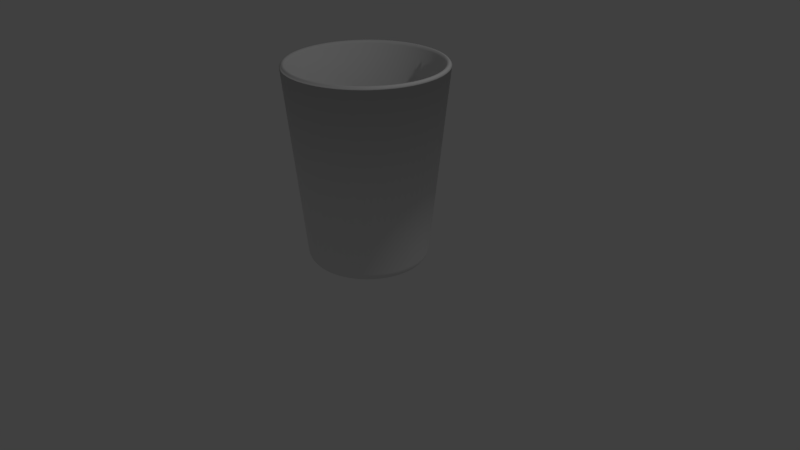 # Source: shotglass1.blend  (saved by Blender 2.79.0; exported with 4.5.12 LTS)
import bpy
from mathutils import Matrix  # noqa: F401  (used for matrix-valued properties, if any)

bpy.ops.wm.read_factory_settings(use_empty=True)
scene = bpy.context.scene
scene.name = 'Scene'

# ---- collections
col_collection_1 = bpy.data.collections.new('Collection 1'); scene.collection.children.link(col_collection_1)

# ---- world
world_world = bpy.data.worlds.new('World'); scene.world = world_world
world_world.color = (0.05088, 0.05088, 0.05088)
world_world.use_sun_shadow = False
world_world.sun_shadow_jitter_overblur = 0.0
world_world.cycles.sampling_method = 'MANUAL'

# ---- cameras
cam_camera = bpy.data.cameras.new('Camera')
cam_camera.clip_end = 100.0
cam_camera.lens = 35.0
cam_camera.sensor_width = 32.0
cam_camera.sensor_height = 18.0
cam_camera.ortho_scale = 7.314
cam_camera.dof.focus_distance = 0.0
cam_camera.dof.aperture_fstop = 128.0

# ---- lights
light_lamp = bpy.data.lights.new('Lamp', 'POINT')
light_lamp.transmission_factor = 0.0
light_lamp.cutoff_distance = 30.0
light_lamp.energy = 100.0
light_lamp.shadow_buffer_clip_start = 1.001
light_lamp.shadow_soft_size = 0.1
light_lamp.shadow_maximum_resolution = 0.006
light_lamp.use_absolute_resolution = True

# ---- meshes
me_cylinder = bpy.data.meshes.new('Cylinder')
me_cylinder.from_pydata([(0.1951, 0.9808, 2.5), (0.2903, 0.9569, 2.5), (0.3827, 0.9239, 2.5), (0.4714, 0.8819, 2.5), (0.5556, 0.8315, 2.5), (0.6344, 0.773, 2.5), (0.7071, 0.7071, 2.5), (0.773, 0.6344, 2.5), (0.8315, 0.5556, 2.5), (0.8819, 0.4714, 2.5), (0.9239, 0.3827, 2.5), (0.9952, 0.09802, 2.5), (0.9808, -0.1951, 2.5), (-0.9808, 0.1951, 2.5), (-0.9569, 0.2903, 2.5), (-0.9239, 0.3827, 2.5), (-0.8819, 0.4714, 2.5), (-0.8315, 0.5556, 2.5), (-0.773, 0.6344, 2.5), (-0.7071, 0.7071, 2.5), (-0.6344, 0.773, 2.5), (-0.5556, 0.8315, 2.5), (-0.4714, 0.8819, 2.5), (-0.3827, 0.9239, 2.5), (-0.2903, 0.9569, 2.5), (-0.1951, 0.9808, 2.5), (-0.09802, 0.9952, 2.5), (0.09802, 0.9952, 2.5), (0.9569, 0.2903, 2.5), (0.9808, 0.1951, 2.5), (1.0, -6.968e-07, 2.5), (0.9952, -0.09802, 2.5), (0.9569, -0.2903, 2.5), (0.9239, -0.3827, 2.5), (0.8819, -0.4714, 2.5), (0.8315, -0.5556, 2.5), (0.773, -0.6344, 2.5), (0.7071, -0.7071, 2.5), (0.6344, -0.773, 2.5), (0.5556, -0.8315, 2.5), (0.4714, -0.8819, 2.5), (0.3827, -0.9239, 2.5), (0.2903, -0.9569, 2.5), (0.1951, -0.9808, 2.5), (0.09802, -0.9952, 2.5), (1.907e-08, -1.0, 2.5), (-0.09802, -0.9952, 2.5), (-0.1951, -0.9808, 2.5), (-0.2903, -0.9569, 2.5), (-0.3827, -0.9239, 2.5), (-0.4714, -0.8819, 2.5), (-0.5556, -0.8315, 2.5), (-0.6344, -0.773, 2.5), (-0.7071, -0.7071, 2.5), (-0.773, -0.6344, 2.5), (-0.8315, -0.5556, 2.5), (-0.8819, -0.4714, 2.5), (-0.9239, -0.3827, 2.5), (-0.9569, -0.2903, 2.5), (-0.9808, -0.1951, 2.5), (-0.9952, -0.09802, 2.5), (-1.0, -6.893e-07, 2.5), (-0.9952, 0.09802, 2.5), (4.17e-09, 1.0, 2.5), (0.1805, 0.9072, 2.5), (0.2685, 0.8852, 2.5), (0.354, 0.8546, 2.5), (0.436, 0.8158, 2.5), (0.5139, 0.7691, 2.5), (0.5868, 0.715, 2.5), (0.6541, 0.6541, 2.5), (0.715, 0.5868, 2.5), (0.7691, 0.5139, 2.5), (0.8158, 0.436, 2.5), (0.8546, 0.354, 2.5), (0.9205, 0.09067, 2.5), (0.9072, -0.1805, 2.5), (-0.9072, 0.1805, 2.5), (-0.8852, 0.2685, 2.5), (-0.8546, 0.354, 2.5), (-0.8158, 0.436, 2.5), (-0.7691, 0.5139, 2.5), (-0.715, 0.5868, 2.5), (-0.6541, 0.6541, 2.5), (-0.5868, 0.715, 2.5), (-0.5139, 0.7691, 2.5), (-0.436, 0.8158, 2.5), (-0.354, 0.8546, 2.5), (-0.2685, 0.8852, 2.5), (-0.1805, 0.9072, 2.5), (-0.09067, 0.9205, 2.5), (0.09067, 0.9205, 2.5), (0.8852, 0.2685, 2.5), (0.9072, 0.1805, 2.5), (0.925, -7.118e-07, 2.5), (0.9205, -0.09067, 2.5), (0.8852, -0.2685, 2.5), (0.8546, -0.354, 2.5), (0.8158, -0.436, 2.5), (0.7691, -0.5139, 2.5), (0.715, -0.5868, 2.5), (0.6541, -0.6541, 2.5), (0.5868, -0.715, 2.5), (0.5139, -0.7691, 2.5), (0.436, -0.8158, 2.5), (0.354, -0.8546, 2.5), (0.2685, -0.8852, 2.5), (0.1805, -0.9072, 2.5), (0.09067, -0.9205, 2.5), (2.101e-08, -0.925, 2.5), (-0.09067, -0.9205, 2.5), (-0.1805, -0.9072, 2.5), (-0.2685, -0.8852, 2.5), (-0.354, -0.8546, 2.5), (-0.436, -0.8158, 2.5), (-0.5139, -0.7691, 2.5), (-0.5868, -0.715, 2.5), (-0.6541, -0.6541, 2.5), (-0.715, -0.5868, 2.5), (-0.7691, -0.5139, 2.5), (-0.8158, -0.436, 2.5), (-0.8546, -0.354, 2.5), (-0.8852, -0.2685, 2.5), (-0.9072, -0.1805, 2.5), (-0.9205, -0.09067, 2.5), (-0.925, -7.049e-07, 2.5), (-0.9205, 0.09067, 2.5), (-0.09251, 0.9392, 2.525), (-0.09434, 0.9579, 2.533), (-0.09618, 0.9765, 2.525), (-0.1914, 0.9624, 2.525), (-0.1878, 0.944, 2.533), (-0.1841, 0.9256, 2.525), (0.3612, 0.8719, 2.525), (0.3683, 0.8892, 2.533), (0.3755, 0.9066, 2.525), (0.2848, 0.939, 2.525), (0.2794, 0.9211, 2.533), (0.274, 0.9031, 2.525), (-0.8719, -0.3612, 2.525), (-0.8892, -0.3683, 2.532), (-0.9066, -0.3755, 2.525), (-0.8654, -0.4626, 2.525), (-0.8488, -0.4537, 2.532), (-0.8323, -0.4449, 2.525), (0.5987, -0.7295, 2.525), (0.6106, -0.744, 2.532), (0.6225, -0.7585, 2.525), (0.6938, -0.6938, 2.525), (0.6806, -0.6806, 2.532), (0.6673, -0.6673, 2.525), (0.5243, -0.7847, 2.525), (0.5347, -0.8003, 2.532), (0.5452, -0.8159, 2.525), (-0.7295, 0.5987, 2.525), (-0.744, 0.6106, 2.533), (-0.7585, 0.6225, 2.525), (-0.8159, 0.5452, 2.525), (-0.8003, 0.5347, 2.533), (-0.7847, 0.5243, 2.525), (-0.9392, 0.0925, 2.525), (-0.9579, 0.09434, 2.532), (-0.9765, 0.09618, 2.525), (-0.9813, -6.932e-07, 2.525), (-0.9625, -6.971e-07, 2.532), (-0.9438, -7.01e-07, 2.525), (0.4449, 0.8323, 2.525), (0.4537, 0.8488, 2.533), (0.4626, 0.8654, 2.525), (0.4449, -0.8323, 2.525), (0.4537, -0.8489, 2.532), (0.4626, -0.8654, 2.525), (-0.6673, 0.6673, 2.525), (-0.6806, 0.6806, 2.533), (-0.6938, 0.6938, 2.525), (0.8323, -0.4449, 2.525), (0.8488, -0.4537, 2.532), (0.8654, -0.4626, 2.525), (0.9066, -0.3755, 2.525), (0.8892, -0.3683, 2.532), (0.8719, -0.3612, 2.525), (0.5243, 0.7847, 2.525), (0.5347, 0.8003, 2.533), (0.5452, 0.8159, 2.525), (0.9256, 0.1841, 2.525), (0.944, 0.1878, 2.532), (0.9624, 0.1914, 2.525), (0.939, 0.2848, 2.525), (0.9211, 0.2794, 2.532), (0.9031, 0.274, 2.525), (0.3612, -0.8719, 2.525), (0.3683, -0.8892, 2.532), (0.3755, -0.9066, 2.525), (2.052e-08, -0.9438, 2.525), (2.004e-08, -0.9625, 2.532), (1.956e-08, -0.9813, 2.525), (0.09618, -0.9765, 2.525), (0.09434, -0.9579, 2.532), (0.0925, -0.9392, 2.525), (-0.5987, 0.7295, 2.525), (-0.6106, 0.744, 2.533), (-0.6225, 0.7585, 2.525), (0.7847, -0.5243, 2.525), (0.8003, -0.5347, 2.532), (0.8159, -0.5452, 2.525), (-0.0925, -0.9392, 2.525), (-0.09434, -0.9579, 2.532), (-0.09618, -0.9765, 2.525), (0.7585, -0.6225, 2.525), (0.744, -0.6106, 2.532), (0.7295, -0.5987, 2.525), (0.5987, 0.7295, 2.525), (0.6106, 0.744, 2.533), (0.6225, 0.7585, 2.525), (0.9392, -0.0925, 2.525), (0.9579, -0.09434, 2.532), (0.9765, -0.09618, 2.525), (0.9813, -7.005e-07, 2.525), (0.9625, -7.043e-07, 2.532), (0.9438, -7.081e-07, 2.525), (0.274, -0.9031, 2.525), (0.2794, -0.9211, 2.532), (0.2848, -0.939, 2.525), (-0.5243, 0.7847, 2.525), (-0.5347, 0.8003, 2.533), (-0.5452, 0.8159, 2.525), (-0.1841, -0.9256, 2.525), (-0.1878, -0.944, 2.532), (-0.1914, -0.9624, 2.525), (0.9256, -0.1841, 2.525), (0.944, -0.1878, 2.533), (0.9624, -0.1914, 2.525), (0.6673, 0.6673, 2.525), (0.6806, 0.6806, 2.533), (0.6938, 0.6938, 2.525), (0.1841, -0.9256, 2.525), (0.1878, -0.944, 2.532), (0.1914, -0.9624, 2.525), (-0.4449, 0.8323, 2.525), (-0.4537, 0.8488, 2.533), (-0.4626, 0.8654, 2.525), (-0.5987, -0.7295, 2.525), (-0.6106, -0.744, 2.532), (-0.6225, -0.7585, 2.525), (-0.5452, -0.8159, 2.525), (-0.5347, -0.8003, 2.532), (-0.5243, -0.7847, 2.525), (-0.274, -0.9031, 2.525), (-0.2794, -0.9211, 2.532), (-0.2848, -0.939, 2.525), (-0.9256, 0.1841, 2.525), (-0.944, 0.1878, 2.533), (-0.9624, 0.1914, 2.525), (0.7295, 0.5987, 2.525), (0.744, 0.6106, 2.533), (0.7585, 0.6225, 2.525), (-0.6673, -0.6673, 2.525), (-0.6806, -0.6806, 2.532), (-0.6938, -0.6938, 2.525), (0.0925, 0.9392, 2.525), (0.09434, 0.9579, 2.532), (0.09618, 0.9765, 2.525), (4.933e-09, 0.9812, 2.525), (5.697e-09, 0.9625, 2.532), (6.46e-09, 0.9437, 2.525), (-0.9031, 0.274, 2.525), (-0.9211, 0.2794, 2.533), (-0.939, 0.2848, 2.525), (-0.3612, 0.8719, 2.525), (-0.3683, 0.8892, 2.533), (-0.3755, 0.9066, 2.525), (0.939, -0.2848, 2.525), (0.9211, -0.2794, 2.532), (0.9031, -0.274, 2.525), (-0.3612, -0.8719, 2.525), (-0.3683, -0.8892, 2.532), (-0.3755, -0.9066, 2.525), (0.9765, 0.09618, 2.525), (0.9579, 0.09434, 2.533), (0.9392, 0.0925, 2.525), (0.7847, 0.5243, 2.525), (0.8003, 0.5347, 2.533), (0.8159, 0.5452, 2.525), (-0.7295, -0.5987, 2.525), (-0.744, -0.6106, 2.532), (-0.7585, -0.6225, 2.525), (-0.9031, -0.274, 2.525), (-0.9211, -0.2794, 2.532), (-0.939, -0.2848, 2.525), (-0.8719, 0.3612, 2.525), (-0.8892, 0.3683, 2.533), (-0.9066, 0.3755, 2.525), (-0.9256, -0.1841, 2.525), (-0.944, -0.1878, 2.532), (-0.9624, -0.1914, 2.525), (-0.274, 0.9031, 2.525), (-0.2794, 0.9211, 2.533), (-0.2848, 0.939, 2.525), (-0.4449, -0.8323, 2.525), (-0.4537, -0.8489, 2.532), (-0.4626, -0.8654, 2.525), (-0.7847, -0.5243, 2.525), (-0.8003, -0.5347, 2.532), (-0.8159, -0.5452, 2.525), (0.8323, 0.4449, 2.525), (0.8488, 0.4537, 2.533), (0.8654, 0.4626, 2.525), (7.223e-09, 0.925, 2.5), (-0.9392, -0.0925, 2.525), (-0.9579, -0.09434, 2.532), (-0.9765, -0.09618, 2.525), (-0.8323, 0.4449, 2.525), (-0.8488, 0.4537, 2.533), (-0.8654, 0.4626, 2.525), (0.9066, 0.3755, 2.525), (0.8892, 0.3683, 2.533), (0.8719, 0.3612, 2.525), (0.1841, 0.9256, 2.525), (0.1878, 0.944, 2.533), (0.1914, 0.9624, 2.525), (0.1579, 0.7938, 1.25), (0.2349, 0.7745, 1.25), (0.3097, 0.7478, 1.25), (0.3815, 0.7138, 1.25), (0.4497, 0.673, 1.25), (0.5135, 0.6257, 1.25), (0.5723, 0.5723, 1.25), (0.6257, 0.5135, 1.25), (0.673, 0.4497, 1.25), (0.7138, 0.3815, 1.25), (0.7478, 0.3097, 1.25), (0.8055, 0.07933, 1.25), (0.7938, -0.1579, 1.25), (-0.7938, 0.1579, 1.25), (-0.7745, 0.2349, 1.25), (-0.7478, 0.3097, 1.25), (-0.7138, 0.3815, 1.25), (-0.673, 0.4497, 1.25), (-0.6257, 0.5135, 1.25), (-0.5723, 0.5723, 1.25), (-0.5135, 0.6257, 1.25), (-0.4497, 0.673, 1.25), (-0.3815, 0.7138, 1.25), (-0.3097, 0.7478, 1.25), (-0.235, 0.7745, 1.25), (-0.1579, 0.7938, 1.25), (-0.07934, 0.8055, 1.25), (9.71e-09, 0.7938, 1.055), (9.71e-09, 0.4497, 0.4185), (9.71e-09, 0.2349, 0.2931), (9.71e-09, -7.956e-07, 0.25), (0.07933, 0.8055, 1.25), (0.07895, 0.8016, 1.152), (0.07781, 0.79, 1.055), (0.07592, 0.7708, 0.9597), (0.07329, 0.7442, 0.8673), (0.06997, 0.7104, 0.7786), (0.06596, 0.6697, 0.6944), (0.06133, 0.6226, 0.6156), (0.0561, 0.5696, 0.5429), (0.05033, 0.511, 0.477), (0.04407, 0.4475, 0.4185), (0.0374, 0.3797, 0.3681), (0.03036, 0.3082, 0.3261), (0.02303, 0.2338, 0.2931), (0.01548, 0.1571, 0.2692), (0.007776, 0.07895, 0.2548), (0.1571, 0.79, 1.152), (0.1549, 0.7786, 1.055), (0.1511, 0.7596, 0.9597), (0.1459, 0.7334, 0.8673), (0.1393, 0.7001, 0.7786), (0.1313, 0.66, 0.6944), (0.1221, 0.6136, 0.6156), (0.1117, 0.5613, 0.5429), (0.1002, 0.5036, 0.477), (0.08773, 0.441, 0.4185), (0.07443, 0.3742, 0.3681), (0.06043, 0.3038, 0.3261), (0.04584, 0.2304, 0.2931), (0.03081, 0.1549, 0.2692), (0.01548, 0.07781, 0.2548), (0.2338, 0.7708, 1.152), (0.2304, 0.7596, 1.055), (0.2248, 0.7412, 0.9597), (0.2171, 0.7156, 0.8673), (0.2072, 0.6831, 0.7786), (0.1954, 0.644, 0.6944), (0.1816, 0.5987, 0.6156), (0.1661, 0.5477, 0.5429), (0.1491, 0.4914, 0.477), (0.1305, 0.4303, 0.4185), (0.1108, 0.3651, 0.3681), (0.08991, 0.2964, 0.3261), (0.0682, 0.2248, 0.2931), (0.04584, 0.1511, 0.2692), (0.02303, 0.07592, 0.2548), (0.3082, 0.7442, 1.152), (0.3038, 0.7334, 1.055), (0.2964, 0.7156, 0.9597), (0.2862, 0.6908, 0.8673), (0.2732, 0.6595, 0.7786), (0.2575, 0.6217, 0.6944), (0.2394, 0.578, 0.6156), (0.219, 0.5287, 0.5429), (0.1965, 0.4744, 0.477), (0.1721, 0.4154, 0.4185), (0.146, 0.3525, 0.3681), (0.1185, 0.2862, 0.3261), (0.08991, 0.2171, 0.2931), (0.06043, 0.1459, 0.2692), (0.03036, 0.07329, 0.2548), (0.3797, 0.7104, 1.152), (0.3742, 0.7001, 1.055), (0.3651, 0.6831, 0.9597), (0.3525, 0.6595, 0.8673), (0.3365, 0.6295, 0.7786), (0.3172, 0.5935, 0.6944), (0.2949, 0.5518, 0.6156), (0.2698, 0.5047, 0.5429), (0.242, 0.4528, 0.477), (0.212, 0.3966, 0.4185), (0.1799, 0.3365, 0.3681), (0.146, 0.2732, 0.3261), (0.1108, 0.2072, 0.2931), (0.07443, 0.1393, 0.2692), (0.0374, 0.06996, 0.2548), (0.4475, 0.6697, 1.152), (0.441, 0.66, 1.055), (0.4303, 0.644, 0.9597), (0.4154, 0.6217, 0.8673), (0.3966, 0.5935, 0.7786), (0.3739, 0.5596, 0.6944), (0.3476, 0.5202, 0.6156), (0.318, 0.4759, 0.5429), (0.2853, 0.4269, 0.477), (0.2498, 0.3739, 0.4185), (0.212, 0.3172, 0.3681), (0.1721, 0.2575, 0.3261), (0.1305, 0.1954, 0.2931), (0.08773, 0.1313, 0.2692), (0.04407, 0.06596, 0.2548), (0.511, 0.6226, 1.152), (0.5036, 0.6136, 1.055), (0.4914, 0.5987, 0.9597), (0.4744, 0.578, 0.8673), (0.4528, 0.5518, 0.7786), (0.4269, 0.5202, 0.6944), (0.3969, 0.4836, 0.6156), (0.3631, 0.4424, 0.5429), (0.3257, 0.3969, 0.477), (0.2853, 0.3476, 0.4185), (0.242, 0.2949, 0.3681), (0.1965, 0.2394, 0.3261), (0.1491, 0.1816, 0.2931), (0.1002, 0.1221, 0.2692), (0.05033, 0.06132, 0.2548), (0.5696, 0.5696, 1.152), (0.5613, 0.5613, 1.055), (0.5477, 0.5477, 0.9597), (0.5288, 0.5287, 0.8673), (0.5047, 0.5047, 0.7786), (0.4759, 0.4759, 0.6944), (0.4424, 0.4424, 0.6156), (0.4047, 0.4047, 0.5429), (0.3631, 0.3631, 0.477), (0.318, 0.318, 0.4185), (0.2698, 0.2698, 0.3681), (0.219, 0.219, 0.3261), (0.1661, 0.1661, 0.2931), (0.1117, 0.1117, 0.2692), (0.0561, 0.0561, 0.2548), (0.6226, 0.511, 1.152), (0.6136, 0.5036, 1.055), (0.5987, 0.4914, 0.9597), (0.578, 0.4744, 0.8673), (0.5518, 0.4528, 0.7786), (0.5202, 0.4269, 0.6944), (0.4836, 0.3969, 0.6156), (0.4424, 0.3631, 0.5429), (0.3969, 0.3257, 0.477), (0.3476, 0.2853, 0.4185), (0.2949, 0.242, 0.3681), (0.2394, 0.1965, 0.3261), (0.1816, 0.149, 0.2931), (0.1221, 0.1002, 0.2692), (0.06132, 0.05033, 0.2548), (0.6697, 0.4475, 1.152), (0.66, 0.441, 1.055), (0.644, 0.4303, 0.9597), (0.6217, 0.4154, 0.8673), (0.5935, 0.3966, 0.7786), (0.5596, 0.3739, 0.6944), (0.5202, 0.3476, 0.6156), (0.4759, 0.318, 0.5429), (0.4269, 0.2853, 0.477), (0.3739, 0.2498, 0.4185), (0.3172, 0.212, 0.3681), (0.2575, 0.1721, 0.3261), (0.1954, 0.1305, 0.2931), (0.1313, 0.08772, 0.2692), (0.06596, 0.04407, 0.2548), (0.7104, 0.3797, 1.152), (0.7001, 0.3742, 1.055), (0.6831, 0.3651, 0.9597), (0.6595, 0.3525, 0.8673), (0.6295, 0.3365, 0.7786), (0.5935, 0.3172, 0.6944), (0.5518, 0.2949, 0.6156), (0.5047, 0.2698, 0.5429), (0.4528, 0.242, 0.477), (0.3966, 0.212, 0.4185), (0.3365, 0.1799, 0.3681), (0.2732, 0.146, 0.3261), (0.2072, 0.1108, 0.2931), (0.1393, 0.07443, 0.2692), (0.06997, 0.0374, 0.2548), (0.7442, 0.3082, 1.152), (0.7334, 0.3038, 1.055), (0.7156, 0.2964, 0.9597), (0.6908, 0.2862, 0.8673), (0.6595, 0.2732, 0.7786), (0.6217, 0.2575, 0.6944), (0.578, 0.2394, 0.6156), (0.5288, 0.219, 0.5429), (0.4744, 0.1965, 0.477), (0.4154, 0.1721, 0.4185), (0.3525, 0.146, 0.3681), (0.2862, 0.1185, 0.3261), (0.2171, 0.08991, 0.2931), (0.1459, 0.06043, 0.2692), (0.07329, 0.03036, 0.2548), (0.7745, 0.2349, 1.25), (0.7708, 0.2338, 1.152), (0.7596, 0.2304, 1.055), (0.7412, 0.2248, 0.9597), (0.7156, 0.2171, 0.8673), (0.6831, 0.2072, 0.7786), (0.644, 0.1954, 0.6944), (0.5987, 0.1816, 0.6156), (0.5477, 0.1661, 0.5429), (0.4914, 0.149, 0.477), (0.4303, 0.1305, 0.4185), (0.3651, 0.1108, 0.3681), (0.2964, 0.08991, 0.3261), (0.2248, 0.0682, 0.2931), (0.1511, 0.04584, 0.2692), (0.07592, 0.02303, 0.2548), (0.7938, 0.1579, 1.25), (0.79, 0.1571, 1.152), (0.7786, 0.1549, 1.055), (0.7596, 0.1511, 0.9597), (0.7334, 0.1459, 0.8673), (0.7001, 0.1393, 0.7786), (0.66, 0.1313, 0.6944), (0.6136, 0.1221, 0.6156), (0.5613, 0.1117, 0.5429), (0.5036, 0.1002, 0.477), (0.441, 0.08772, 0.4185), (0.3742, 0.07443, 0.3681), (0.3038, 0.06043, 0.3261), (0.2304, 0.04584, 0.2931), (0.1549, 0.0308, 0.2692), (0.07781, 0.01548, 0.2548), (0.8016, 0.07895, 1.152), (0.79, 0.07781, 1.055), (0.7708, 0.07592, 0.9597), (0.7442, 0.07329, 0.8673), (0.7104, 0.06996, 0.7786), (0.6697, 0.06596, 0.6944), (0.6226, 0.06132, 0.6156), (0.5696, 0.0561, 0.5429), (0.511, 0.05033, 0.477), (0.4475, 0.04407, 0.4185), (0.3797, 0.0374, 0.3681), (0.3082, 0.03036, 0.3261), (0.2338, 0.02303, 0.2931), (0.1571, 0.01548, 0.2692), (0.07895, 0.007775, 0.2548), (0.8094, -7.098e-07, 1.25), (0.8055, -7.46e-07, 1.152), (0.7938, -6.978e-07, 1.055), (0.7745, -7.641e-07, 0.9597), (0.7478, -6.314e-07, 0.8673), (0.7138, -7.219e-07, 0.7786), (0.673, -7.762e-07, 0.6944), (0.6257, -7.762e-07, 0.6156), (0.5723, -7.701e-07, 0.5429), (0.5135, -7.701e-07, 0.477), (0.4497, -8.063e-07, 0.4185), (0.3815, -8.274e-07, 0.3681), (0.3097, -7.731e-07, 0.3261), (0.2349, -8.154e-07, 0.2931), (0.1579, -7.912e-07, 0.2692), (0.07933, -8.025e-07, 0.2548), (0.8055, -0.07933, 1.25), (0.8016, -0.07895, 1.152), (0.79, -0.07781, 1.055), (0.7708, -0.07592, 0.9597), (0.7442, -0.07329, 0.8673), (0.7104, -0.06997, 0.7786), (0.6697, -0.06596, 0.6944), (0.6226, -0.06133, 0.6156), (0.5696, -0.0561, 0.5429), (0.511, -0.05033, 0.477), (0.4475, -0.04408, 0.4185), (0.3797, -0.0374, 0.3681), (0.3082, -0.03036, 0.3261), (0.2338, -0.02303, 0.2931), (0.1571, -0.01548, 0.2692), (0.07895, -0.007777, 0.2548), (0.79, -0.1571, 1.152), (0.7786, -0.1549, 1.055), (0.7596, -0.1511, 0.9597), (0.7334, -0.1459, 0.8673), (0.7001, -0.1393, 0.7786), (0.66, -0.1313, 0.6944), (0.6136, -0.1221, 0.6156), (0.5613, -0.1117, 0.5429), (0.5036, -0.1002, 0.477), (0.441, -0.08773, 0.4185), (0.3742, -0.07444, 0.3681), (0.3038, -0.06043, 0.3261), (0.2304, -0.04584, 0.2931), (0.1549, -0.03081, 0.2692), (0.07781, -0.01548, 0.2548), (0.7745, -0.235, 1.25), (0.7708, -0.2338, 1.152), (0.7596, -0.2304, 1.055), (0.7412, -0.2248, 0.9597), (0.7156, -0.2171, 0.8673), (0.6831, -0.2072, 0.7786), (0.644, -0.1954, 0.6944), (0.5987, -0.1816, 0.6156), (0.5477, -0.1661, 0.5429), (0.4914, -0.1491, 0.477), (0.4303, -0.1305, 0.4185), (0.3651, -0.1108, 0.3681), (0.2964, -0.08991, 0.3261), (0.2248, -0.0682, 0.2931), (0.1511, -0.04584, 0.2692), (0.07592, -0.02303, 0.2548), (0.7478, -0.3097, 1.25), (0.7442, -0.3082, 1.152), (0.7334, -0.3038, 1.055), (0.7156, -0.2964, 0.9597), (0.6908, -0.2862, 0.8673), (0.6595, -0.2732, 0.7786), (0.6217, -0.2575, 0.6944), (0.578, -0.2394, 0.6156), (0.5287, -0.219, 0.5429), (0.4744, -0.1965, 0.477), (0.4154, -0.1721, 0.4185), (0.3525, -0.146, 0.3681), (0.2862, -0.1185, 0.3261), (0.2171, -0.08991, 0.2931), (0.1459, -0.06043, 0.2692), (0.07329, -0.03036, 0.2548), (0.7138, -0.3815, 1.25), (0.7104, -0.3797, 1.152), (0.7001, -0.3742, 1.055), (0.6831, -0.3651, 0.9597), (0.6595, -0.3525, 0.8673), (0.6295, -0.3365, 0.7786), (0.5935, -0.3172, 0.6944), (0.5518, -0.2949, 0.6156), (0.5047, -0.2698, 0.5429), (0.4528, -0.242, 0.477), (0.3966, -0.212, 0.4185), (0.3365, -0.1799, 0.3681), (0.2732, -0.146, 0.3261), (0.2072, -0.1108, 0.2931), (0.1393, -0.07443, 0.2692), (0.06997, -0.0374, 0.2548), (0.673, -0.4497, 1.25), (0.6697, -0.4475, 1.152), (0.66, -0.441, 1.055), (0.644, -0.4303, 0.9597), (0.6217, -0.4154, 0.8673), (0.5935, -0.3966, 0.7786), (0.5596, -0.3739, 0.6944), (0.5202, -0.3476, 0.6156), (0.4759, -0.318, 0.5429), (0.4269, -0.2853, 0.477), (0.3739, -0.2498, 0.4185), (0.3172, -0.212, 0.3681), (0.2575, -0.1721, 0.3261), (0.1954, -0.1305, 0.2931), (0.1313, -0.08773, 0.2692), (0.06596, -0.04408, 0.2548), (0.6257, -0.5135, 1.25), (0.6226, -0.511, 1.152), (0.6136, -0.5036, 1.055), (0.5987, -0.4914, 0.9597), (0.578, -0.4744, 0.8673), (0.5518, -0.4528, 0.7786), (0.5202, -0.4269, 0.6944), (0.4836, -0.3969, 0.6156), (0.4424, -0.3631, 0.5429), (0.3969, -0.3257, 0.477), (0.3476, -0.2853, 0.4185), (0.2949, -0.242, 0.3681), (0.2394, -0.1965, 0.3261), (0.1816, -0.1491, 0.2931), (0.1221, -0.1002, 0.2692), (0.06132, -0.05033, 0.2548), (0.5723, -0.5723, 1.25), (0.5696, -0.5696, 1.152), (0.5613, -0.5613, 1.055), (0.5477, -0.5477, 0.9597), (0.5287, -0.5288, 0.8673), (0.5047, -0.5047, 0.7786), (0.4759, -0.4759, 0.6944), (0.4424, -0.4424, 0.6156), (0.4047, -0.4047, 0.5429), (0.3631, -0.3631, 0.477), (0.318, -0.318, 0.4185), (0.2698, -0.2698, 0.3681), (0.219, -0.219, 0.3261), (0.1661, -0.1661, 0.2931), (0.1117, -0.1117, 0.2692), (0.0561, -0.0561, 0.2548), (0.5135, -0.6257, 1.25), (0.511, -0.6226, 1.152), (0.5036, -0.6136, 1.055), (0.4914, -0.5987, 0.9597), (0.4744, -0.578, 0.8673), (0.4528, -0.5518, 0.7786), (0.4269, -0.5202, 0.6944), (0.3969, -0.4836, 0.6156), (0.3631, -0.4424, 0.5429), (0.3257, -0.3969, 0.477), (0.2853, -0.3476, 0.4185), (0.242, -0.2949, 0.3681), (0.1965, -0.2394, 0.3261), (0.1491, -0.1816, 0.2931), (0.1002, -0.1221, 0.2692), (0.05033, -0.06133, 0.2548), (0.4497, -0.673, 1.25), (0.4475, -0.6697, 1.152), (0.441, -0.66, 1.055), (0.4303, -0.644, 0.9597), (0.4154, -0.6217, 0.8673), (0.3966, -0.5935, 0.7786), (0.3739, -0.5596, 0.6944), (0.3476, -0.5202, 0.6156), (0.318, -0.4759, 0.5429), (0.2853, -0.4269, 0.477), (0.2498, -0.3739, 0.4185), (0.212, -0.3172, 0.3681), (0.1721, -0.2575, 0.3261), (0.1305, -0.1954, 0.2931), (0.08773, -0.1313, 0.2692), (0.04407, -0.06596, 0.2548), (0.3815, -0.7138, 1.25), (0.3797, -0.7104, 1.152), (0.3742, -0.7001, 1.055), (0.3651, -0.6831, 0.9597), (0.3525, -0.6595, 0.8673), (0.3365, -0.6295, 0.7786), (0.3172, -0.5935, 0.6944), (0.2949, -0.5518, 0.6156), (0.2698, -0.5047, 0.5429), (0.242, -0.4528, 0.477), (0.212, -0.3966, 0.4185), (0.1799, -0.3365, 0.3681), (0.146, -0.2732, 0.3261), (0.1108, -0.2072, 0.2931), (0.07443, -0.1393, 0.2692), (0.0374, -0.06997, 0.2548), (0.3097, -0.7478, 1.25), (0.3082, -0.7442, 1.152), (0.3038, -0.7334, 1.055), (0.2964, -0.7156, 0.9597), (0.2862, -0.6908, 0.8673), (0.2732, -0.6595, 0.7786), (0.2575, -0.6217, 0.6944), (0.2394, -0.578, 0.6156), (0.219, -0.5288, 0.5429), (0.1965, -0.4744, 0.477), (0.1721, -0.4154, 0.4185), (0.146, -0.3525, 0.3681), (0.1185, -0.2862, 0.3261), (0.08991, -0.2171, 0.2931), (0.06043, -0.1459, 0.2692), (0.03036, -0.07329, 0.2548), (0.2349, -0.7745, 1.25), (0.2338, -0.7708, 1.152), (0.2304, -0.7596, 1.055), (0.2248, -0.7412, 0.9597), (0.2171, -0.7156, 0.8673), (0.2072, -0.6831, 0.7786), (0.1954, -0.644, 0.6944), (0.1816, -0.5987, 0.6156), (0.1661, -0.5477, 0.5429), (0.1491, -0.4914, 0.477), (0.1305, -0.4303, 0.4185), (0.1108, -0.3651, 0.3681), (0.08991, -0.2964, 0.3261), (0.0682, -0.2248, 0.2931), (0.04584, -0.1511, 0.2692), (0.02303, -0.07592, 0.2548), (0.1579, -0.7938, 1.25), (0.1571, -0.79, 1.152), (0.1549, -0.7786, 1.055), (0.1511, -0.7596, 0.9597), (0.1459, -0.7334, 0.8673), (0.1393, -0.7001, 0.7786), (0.1313, -0.66, 0.6944), (0.1221, -0.6136, 0.6156), (0.1117, -0.5613, 0.5429), (0.1002, -0.5036, 0.477), (0.08773, -0.441, 0.4185), (0.07443, -0.3742, 0.3681), (0.06043, -0.3038, 0.3261), (0.04584, -0.2304, 0.2931), (0.03081, -0.1549, 0.2692), (0.01548, -0.07781, 0.2548), (0.07933, -0.8055, 1.25), (0.07895, -0.8016, 1.152), (0.07781, -0.79, 1.055), (0.07592, -0.7708, 0.9597), (0.07329, -0.7442, 0.8673), (0.06997, -0.7104, 0.7786), (0.06596, -0.6697, 0.6944), (0.06132, -0.6226, 0.6156), (0.0561, -0.5696, 0.5429), (0.05033, -0.511, 0.477), (0.04407, -0.4475, 0.4185), (0.0374, -0.3797, 0.3681), (0.03036, -0.3082, 0.3261), (0.02303, -0.2338, 0.2931), (0.01548, -0.1571, 0.2692), (0.007776, -0.07895, 0.2548), (2.515e-08, -0.8094, 1.25), (6.736e-08, -0.8055, 1.152), (2.061e-07, -0.7938, 1.055), (-4.722e-08, -0.7745, 0.9597), (1.578e-07, -0.7478, 0.8673), (6.736e-08, -0.7138, 0.7786), (-2.31e-08, -0.673, 0.6944), (-1.707e-08, -0.6257, 0.6156), (5.53e-08, -0.5723, 0.5429), (7.942e-08, -0.5135, 0.477), (4.022e-08, -0.4497, 0.4185), (1.912e-08, -0.3815, 0.3681), (5.53e-08, -0.3097, 0.3261), (2.213e-08, -0.235, 0.2931), (1.761e-08, -0.1579, 0.2692), (2.712e-10, -0.07933, 0.2548), (-0.07933, -0.8055, 1.25), (-0.07895, -0.8016, 1.152), (-0.07781, -0.79, 1.055), (-0.07592, -0.7708, 0.9597), (-0.07329, -0.7442, 0.8673), (-0.06997, -0.7104, 0.7786), (-0.06596, -0.6697, 0.6944), (-0.06132, -0.6226, 0.6156), (-0.0561, -0.5696, 0.5429), (-0.05033, -0.511, 0.477), (-0.04407, -0.4475, 0.4185), (-0.0374, -0.3797, 0.3681), (-0.03036, -0.3082, 0.3261), (-0.02303, -0.2338, 0.2931), (-0.01548, -0.1571, 0.2692), (-0.007776, -0.07895, 0.2548), (-0.1579, -0.7938, 1.25), (-0.1571, -0.79, 1.152), (-0.1549, -0.7786, 1.055), (-0.1511, -0.7596, 0.9597), (-0.1459, -0.7334, 0.8673), (-0.1393, -0.7001, 0.7786), (-0.1313, -0.66, 0.6944), (-0.1221, -0.6136, 0.6156), (-0.1117, -0.5613, 0.5429), (-0.1002, -0.5036, 0.477), (-0.08773, -0.441, 0.4185), (-0.07443, -0.3742, 0.3681), (-0.06043, -0.3038, 0.3261), (-0.04584, -0.2304, 0.2931), (-0.0308, -0.1549, 0.2692), (-0.01548, -0.07781, 0.2548), (-0.2349, -0.7745, 1.25), (-0.2338, -0.7708, 1.152), (-0.2304, -0.7596, 1.055), (-0.2248, -0.7412, 0.9597), (-0.2171, -0.7156, 0.8673), (-0.2072, -0.6831, 0.7786), (-0.1954, -0.644, 0.6944), (-0.1816, -0.5987, 0.6156), (-0.1661, -0.5477, 0.5429), (-0.1491, -0.4914, 0.477), (-0.1305, -0.4303, 0.4185), (-0.1108, -0.3651, 0.3681), (-0.08991, -0.2964, 0.3261), (-0.0682, -0.2248, 0.2931), (-0.04584, -0.1511, 0.2692), (-0.02303, -0.07592, 0.2548), (-0.3097, -0.7478, 1.25), (-0.3082, -0.7442, 1.152), (-0.3038, -0.7334, 1.055), (-0.2964, -0.7156, 0.9597), (-0.2862, -0.6908, 0.8673), (-0.2732, -0.6595, 0.7786), (-0.2575, -0.6217, 0.6944), (-0.2394, -0.578, 0.6156), (-0.219, -0.5288, 0.5429), (-0.1965, -0.4744, 0.477), (-0.1721, -0.4154, 0.4185), (-0.146, -0.3525, 0.3681), (-0.1185, -0.2862, 0.3261), (-0.08991, -0.2171, 0.2931), (-0.06043, -0.1459, 0.2692), (-0.03036, -0.07329, 0.2548), (-0.3815, -0.7138, 1.25), (-0.3797, -0.7104, 1.152), (-0.3742, -0.7001, 1.055), (-0.3651, -0.6831, 0.9597), (-0.3525, -0.6595, 0.8673), (-0.3365, -0.6295, 0.7786), (-0.3172, -0.5935, 0.6944), (-0.2949, -0.5518, 0.6156), (-0.2698, -0.5047, 0.5429), (-0.242, -0.4528, 0.477), (-0.212, -0.3966, 0.4185), (-0.1799, -0.3365, 0.3681), (-0.146, -0.2732, 0.3261), (-0.1108, -0.2072, 0.2931), (-0.07443, -0.1393, 0.2692), (-0.0374, -0.06997, 0.2548), (-0.4497, -0.673, 1.25), (-0.4475, -0.6697, 1.152), (-0.441, -0.66, 1.055), (-0.4303, -0.644, 0.9597), (-0.4154, -0.6217, 0.8673), (-0.3966, -0.5935, 0.7786), (-0.3739, -0.5596, 0.6944), (-0.3476, -0.5202, 0.6156), (-0.318, -0.4759, 0.5429), (-0.2853, -0.4269, 0.477), (-0.2498, -0.3739, 0.4185), (-0.212, -0.3172, 0.3681), (-0.1721, -0.2575, 0.3261), (-0.1305, -0.1954, 0.2931), (-0.08773, -0.1313, 0.2692), (-0.04407, -0.06596, 0.2548), (-0.5135, -0.6257, 1.25), (-0.511, -0.6226, 1.152), (-0.5036, -0.6136, 1.055), (-0.4914, -0.5987, 0.9597), (-0.4744, -0.578, 0.8673), (-0.4528, -0.5518, 0.7786), (-0.4269, -0.5202, 0.6944), (-0.3969, -0.4836, 0.6156), (-0.3631, -0.4424, 0.5429), (-0.3257, -0.3969, 0.477), (-0.2853, -0.3476, 0.4185), (-0.242, -0.2949, 0.3681), (-0.1965, -0.2394, 0.3261), (-0.1491, -0.1816, 0.2931), (-0.1002, -0.1221, 0.2692), (-0.05033, -0.06133, 0.2548), (-0.5723, -0.5723, 1.25), (-0.5696, -0.5696, 1.152), (-0.5613, -0.5613, 1.055), (-0.5477, -0.5477, 0.9597), (-0.5287, -0.5288, 0.8673), (-0.5047, -0.5047, 0.7786), (-0.4759, -0.4759, 0.6944), (-0.4424, -0.4424, 0.6156), (-0.4047, -0.4047, 0.5429), (-0.3631, -0.3631, 0.477), (-0.318, -0.318, 0.4185), (-0.2698, -0.2698, 0.3681), (-0.219, -0.219, 0.3261), (-0.1661, -0.1661, 0.2931), (-0.1117, -0.1117, 0.2692), (-0.0561, -0.0561, 0.2548), (-0.6257, -0.5135, 1.25), (-0.6226, -0.511, 1.152), (-0.6136, -0.5036, 1.055), (-0.5987, -0.4914, 0.9597), (-0.578, -0.4744, 0.8673), (-0.5518, -0.4528, 0.7786), (-0.5202, -0.4269, 0.6944), (-0.4836, -0.3969, 0.6156), (-0.4424, -0.3631, 0.5429), (-0.3969, -0.3257, 0.477), (-0.3476, -0.2853, 0.4185), (-0.2949, -0.242, 0.3681), (-0.2394, -0.1965, 0.3261), (-0.1816, -0.1491, 0.2931), (-0.1221, -0.1002, 0.2692), (-0.06132, -0.05033, 0.2548), (-0.673, -0.4497, 1.25), (-0.6697, -0.4475, 1.152), (-0.66, -0.441, 1.055), (-0.644, -0.4303, 0.9597), (-0.6217, -0.4154, 0.8673), (-0.5935, -0.3966, 0.7786), (-0.5596, -0.3739, 0.6944), (-0.5202, -0.3476, 0.6156), (-0.4759, -0.318, 0.5429), (-0.4269, -0.2853, 0.477), (-0.3739, -0.2498, 0.4185), (-0.3172, -0.212, 0.3681), (-0.2575, -0.1721, 0.3261), (-0.1954, -0.1305, 0.2931), (-0.1313, -0.08773, 0.2692), (-0.06596, -0.04408, 0.2548), (-0.7138, -0.3815, 1.25), (-0.7104, -0.3797, 1.152), (-0.7001, -0.3742, 1.055), (-0.6831, -0.3651, 0.9597), (-0.6595, -0.3525, 0.8673), (-0.6295, -0.3365, 0.7786), (-0.5935, -0.3172, 0.6944), (-0.5518, -0.2949, 0.6156), (-0.5047, -0.2698, 0.5429), (-0.4528, -0.242, 0.477), (-0.3966, -0.212, 0.4185), (-0.3365, -0.1799, 0.3681), (-0.2732, -0.146, 0.3261), (-0.2072, -0.1108, 0.2931), (-0.1393, -0.07443, 0.2692), (-0.06997, -0.0374, 0.2548), (-0.7478, -0.3097, 1.25), (-0.7442, -0.3082, 1.152), (-0.7334, -0.3038, 1.055), (-0.7156, -0.2964, 0.9597), (-0.6908, -0.2862, 0.8673), (-0.6595, -0.2732, 0.7786), (-0.6217, -0.2575, 0.6944), (-0.578, -0.2394, 0.6156), (-0.5287, -0.219, 0.5429), (-0.4744, -0.1965, 0.477), (-0.4154, -0.1721, 0.4185), (-0.3525, -0.146, 0.3681), (-0.2862, -0.1185, 0.3261), (-0.2171, -0.08991, 0.2931), (-0.1459, -0.06043, 0.2692), (-0.07329, -0.03036, 0.2548), (-0.7745, -0.2349, 1.25), (-0.7708, -0.2338, 1.152), (-0.7596, -0.2304, 1.055), (-0.7412, -0.2248, 0.9597), (-0.7156, -0.2171, 0.8673), (-0.6831, -0.2072, 0.7786), (-0.644, -0.1954, 0.6944), (-0.5987, -0.1816, 0.6156), (-0.5477, -0.1661, 0.5429), (-0.4914, -0.1491, 0.477), (-0.4303, -0.1305, 0.4185), (-0.3651, -0.1108, 0.3681), (-0.2964, -0.08991, 0.3261), (-0.2248, -0.0682, 0.2931), (-0.1511, -0.04584, 0.2692), (-0.07592, -0.02303, 0.2548), (-0.7938, -0.1579, 1.25), (-0.79, -0.1571, 1.152), (-0.7786, -0.1549, 1.055), (-0.7596, -0.1511, 0.9597), (-0.7334, -0.1459, 0.8673), (-0.7001, -0.1393, 0.7786), (-0.66, -0.1313, 0.6944), (-0.6136, -0.1221, 0.6156), (-0.5613, -0.1117, 0.5429), (-0.5036, -0.1002, 0.477), (-0.441, -0.08773, 0.4185), (-0.3742, -0.07443, 0.3681), (-0.3038, -0.06043, 0.3261), (-0.2304, -0.04584, 0.2931), (-0.1549, -0.03081, 0.2692), (-0.07781, -0.01548, 0.2548), (-0.8055, -0.07933, 1.25), (-0.8016, -0.07895, 1.152), (-0.79, -0.07781, 1.055), (-0.7708, -0.07592, 0.9597), (-0.7442, -0.07329, 0.8673), (-0.7104, -0.06997, 0.7786), (-0.6697, -0.06596, 0.6944), (-0.6226, -0.06133, 0.6156), (-0.5696, -0.0561, 0.5429), (-0.511, -0.05033, 0.477), (-0.4475, -0.04408, 0.4185), (-0.3797, -0.0374, 0.3681), (-0.3082, -0.03036, 0.3261), (-0.2338, -0.02303, 0.2931), (-0.1571, -0.01548, 0.2692), (-0.07895, -0.007777, 0.2548), (-0.8094, -7.038e-07, 1.25), (-0.8055, -6.676e-07, 1.152), (-0.7938, -9.028e-07, 1.055), (-0.7745, -6.917e-07, 0.9597), (-0.7478, -8.365e-07, 0.8673), (-0.7138, -7.762e-07, 0.7786), (-0.673, -7.038e-07, 0.6944), (-0.6257, -6.978e-07, 0.6156), (-0.5723, -8.304e-07, 0.5429), (-0.5135, -7.973e-07, 0.477), (-0.4497, -8.123e-07, 0.4185), (-0.3815, -8.033e-07, 0.3681), (-0.3097, -8.395e-07, 0.3261), (-0.2349, -7.731e-07, 0.2931), (-0.1579, -7.927e-07, 0.2692), (-0.07933, -8.048e-07, 0.2548), (-0.8055, 0.07933, 1.25), (-0.8016, 0.07895, 1.152), (-0.79, 0.07781, 1.055), (-0.7708, 0.07592, 0.9597), (-0.7442, 0.07329, 0.8673), (-0.7104, 0.06996, 0.7786), (-0.6697, 0.06596, 0.6944), (-0.6226, 0.06132, 0.6156), (-0.5696, 0.0561, 0.5429), (-0.511, 0.05033, 0.477), (-0.4475, 0.04407, 0.4185), (-0.3797, 0.0374, 0.3681), (-0.3082, 0.03036, 0.3261), (-0.2338, 0.02303, 0.2931), (-0.1571, 0.01548, 0.2692), (-0.07895, 0.007775, 0.2548), (-0.79, 0.1571, 1.152), (-0.7786, 0.1549, 1.055), (-0.7596, 0.1511, 0.9597), (-0.7334, 0.1459, 0.8673), (-0.7001, 0.1393, 0.7786), (-0.66, 0.1313, 0.6944), (-0.6136, 0.1221, 0.6156), (-0.5613, 0.1117, 0.5429), (-0.5036, 0.1002, 0.477), (-0.441, 0.08772, 0.4185), (-0.3742, 0.07443, 0.3681), (-0.3038, 0.06043, 0.3261), (-0.2304, 0.04584, 0.2931), (-0.1549, 0.0308, 0.2692), (-0.07781, 0.01548, 0.2548), (-0.7708, 0.2338, 1.152), (-0.7596, 0.2304, 1.055), (-0.7412, 0.2248, 0.9597), (-0.7156, 0.2171, 0.8673), (-0.6831, 0.2072, 0.7786), (-0.644, 0.1954, 0.6944), (-0.5987, 0.1816, 0.6156), (-0.5477, 0.1661, 0.5429), (-0.4914, 0.149, 0.477), (-0.4303, 0.1305, 0.4185), (-0.3651, 0.1108, 0.3681), (-0.2964, 0.08991, 0.3261), (-0.2248, 0.0682, 0.2931), (-0.1511, 0.04584, 0.2692), (-0.07592, 0.02303, 0.2548), (-0.7442, 0.3082, 1.152), (-0.7334, 0.3038, 1.055), (-0.7156, 0.2964, 0.9597), (-0.6908, 0.2862, 0.8673), (-0.6595, 0.2732, 0.7786), (-0.6217, 0.2575, 0.6944), (-0.578, 0.2394, 0.6156), (-0.5287, 0.219, 0.5429), (-0.4744, 0.1965, 0.477), (-0.4154, 0.1721, 0.4185), (-0.3525, 0.146, 0.3681), (-0.2862, 0.1185, 0.3261), (-0.2171, 0.08991, 0.2931), (-0.1459, 0.06043, 0.2692), (-0.07329, 0.03036, 0.2548), (-0.7104, 0.3797, 1.152), (-0.7001, 0.3742, 1.055), (-0.6831, 0.3651, 0.9597), (-0.6595, 0.3525, 0.8673), (-0.6295, 0.3365, 0.7786), (-0.5935, 0.3172, 0.6944), (-0.5518, 0.2949, 0.6156), (-0.5047, 0.2698, 0.5429), (-0.4528, 0.242, 0.477), (-0.3966, 0.212, 0.4185), (-0.3365, 0.1799, 0.3681), (-0.2732, 0.146, 0.3261), (-0.2072, 0.1108, 0.2931), (-0.1393, 0.07443, 0.2692), (-0.06997, 0.0374, 0.2548), (-0.6697, 0.4475, 1.152), (-0.66, 0.441, 1.055), (-0.644, 0.4303, 0.9597), (-0.6217, 0.4154, 0.8673), (-0.5935, 0.3966, 0.7786), (-0.5596, 0.3739, 0.6944), (-0.5202, 0.3476, 0.6156), (-0.4759, 0.318, 0.5429), (-0.4269, 0.2853, 0.477), (-0.3739, 0.2498, 0.4185), (-0.3172, 0.212, 0.3681), (-0.2575, 0.1721, 0.3261), (-0.1954, 0.1305, 0.2931), (-0.1313, 0.08772, 0.2692), (-0.06596, 0.04407, 0.2548), (-0.6226, 0.511, 1.152), (-0.6136, 0.5036, 1.055), (-0.5987, 0.4914, 0.9597), (-0.578, 0.4744, 0.8673), (-0.5518, 0.4528, 0.7786), (-0.5202, 0.4269, 0.6944), (-0.4836, 0.3969, 0.6156), (-0.4424, 0.3631, 0.5429), (-0.3969, 0.3257, 0.477), (-0.3476, 0.2853, 0.4185), (-0.2949, 0.242, 0.3681), (-0.2394, 0.1965, 0.3261), (-0.1816, 0.149, 0.2931), (-0.1221, 0.1002, 0.2692), (-0.06132, 0.05033, 0.2548), (-0.5696, 0.5696, 1.152), (-0.5613, 0.5613, 1.055), (-0.5477, 0.5477, 0.9597), (-0.5287, 0.5287, 0.8673), (-0.5047, 0.5047, 0.7786), (-0.4759, 0.4759, 0.6944), (-0.4424, 0.4424, 0.6156), (-0.4047, 0.4047, 0.5429), (-0.3631, 0.3631, 0.477), (-0.318, 0.318, 0.4185), (-0.2698, 0.2698, 0.3681), (-0.219, 0.219, 0.3261), (-0.1661, 0.1661, 0.2931), (-0.1117, 0.1117, 0.2692), (-0.0561, 0.0561, 0.2548), (-0.511, 0.6226, 1.152), (-0.5036, 0.6136, 1.055), (-0.4914, 0.5987, 0.9597), (-0.4744, 0.578, 0.8673), (-0.4528, 0.5518, 0.7786), (-0.4269, 0.5202, 0.6944), (-0.3969, 0.4836, 0.6156), (-0.3631, 0.4424, 0.5429), (-0.3257, 0.3969, 0.477), (-0.2853, 0.3476, 0.4185), (-0.242, 0.2949, 0.3681), (-0.1965, 0.2394, 0.3261), (-0.1491, 0.1816, 0.2931), (-0.1002, 0.1221, 0.2692), (-0.05033, 0.06132, 0.2548), (-0.4475, 0.6697, 1.152), (-0.441, 0.66, 1.055), (-0.4303, 0.644, 0.9597), (-0.4154, 0.6217, 0.8673), (-0.3966, 0.5935, 0.7786), (-0.3739, 0.5596, 0.6944), (-0.3476, 0.5202, 0.6156), (-0.318, 0.4759, 0.5429), (-0.2853, 0.4269, 0.477), (-0.2498, 0.3739, 0.4185), (-0.212, 0.3172, 0.3681), (-0.1721, 0.2575, 0.3261), (-0.1305, 0.1954, 0.2931), (-0.08773, 0.1313, 0.2692), (-0.04407, 0.06596, 0.2548), (-0.3797, 0.7104, 1.152), (-0.3742, 0.7001, 1.055), (-0.3651, 0.6831, 0.9597), (-0.3525, 0.6595, 0.8673), (-0.3365, 0.6295, 0.7786), (-0.3172, 0.5935, 0.6944), (-0.2949, 0.5518, 0.6156), (-0.2698, 0.5047, 0.5429), (-0.242, 0.4528, 0.477), (-0.212, 0.3966, 0.4185), (-0.1799, 0.3365, 0.3681), (-0.146, 0.2732, 0.3261), (-0.1108, 0.2072, 0.2931), (-0.07443, 0.1393, 0.2692), (-0.0374, 0.06996, 0.2548), (-0.3082, 0.7442, 1.152), (-0.3038, 0.7334, 1.055), (-0.2964, 0.7156, 0.9597), (-0.2862, 0.6908, 0.8673), (-0.2732, 0.6595, 0.7786), (-0.2575, 0.6217, 0.6944), (-0.2394, 0.578, 0.6156), (-0.219, 0.5287, 0.5429), (-0.1965, 0.4744, 0.477), (-0.1721, 0.4154, 0.4185), (-0.146, 0.3525, 0.3681), (-0.1185, 0.2862, 0.3261), (-0.08991, 0.2171, 0.2931), (-0.06043, 0.1459, 0.2692), (-0.03036, 0.07329, 0.2548), (-0.2338, 0.7708, 1.152), (-0.2304, 0.7596, 1.055), (-0.2248, 0.7412, 0.9597), (-0.2171, 0.7156, 0.8673), (-0.2072, 0.6831, 0.7786), (-0.1954, 0.644, 0.6944), (-0.1816, 0.5987, 0.6156), (-0.1661, 0.5477, 0.5429), (-0.1491, 0.4914, 0.477), (-0.1305, 0.4303, 0.4185), (-0.1108, 0.3651, 0.3681), (-0.08991, 0.2964, 0.3261), (-0.0682, 0.2248, 0.2931), (-0.04584, 0.1511, 0.2692), (-0.02303, 0.07592, 0.2548), (-0.1571, 0.79, 1.152), (-0.1549, 0.7786, 1.055), (-0.1511, 0.7596, 0.9597), (-0.1459, 0.7334, 0.8673), (-0.1393, 0.7001, 0.7786), (-0.1313, 0.66, 0.6944), (-0.1221, 0.6136, 0.6156), (-0.1117, 0.5613, 0.5429), (-0.1002, 0.5036, 0.477), (-0.08773, 0.441, 0.4185), (-0.07443, 0.3742, 0.3681), (-0.06043, 0.3038, 0.3261), (-0.04584, 0.2304, 0.2931), (-0.03081, 0.1549, 0.2692), (-0.01548, 0.07781, 0.2548), (-0.07895, 0.8016, 1.152), (-0.07781, 0.79, 1.055), (-0.07592, 0.7708, 0.9597), (-0.07329, 0.7442, 0.8673), (-0.06997, 0.7104, 0.7786), (-0.06596, 0.6697, 0.6944), (-0.06132, 0.6226, 0.6156), (-0.0561, 0.5696, 0.5429), (-0.05033, 0.511, 0.477), (-0.04407, 0.4475, 0.4185), (-0.0374, 0.3797, 0.3681), (-0.03036, 0.3082, 0.3261), (-0.02303, 0.2338, 0.2931), (-0.01548, 0.1571, 0.2692), (-0.007776, 0.07895, 0.2548), (1.309e-08, 0.8094, 1.25), (1.518e-07, 0.8055, 1.152), (2.515e-08, 0.7745, 0.9597), (-7.134e-08, 0.7478, 0.8673), (1.912e-08, 0.7138, 0.7786), (4.927e-08, 0.673, 0.6944), (1.759e-07, 0.6257, 0.6156), (3.118e-08, 0.5723, 0.5429), (3.419e-08, 0.5135, 0.477), (7.037e-08, 0.3815, 0.3681), (6.133e-08, 0.3097, 0.3261), (-6.513e-09, 0.1579, 0.2692), (-8.774e-09, 0.07933, 0.2548), (-4.643e-07, 0.6248, 0.0), (-1.413e-07, 0.7624, 0.1244), (-3.43e-07, 0.6737, 0.009468), (-2.391e-07, 0.717, 0.03643), (-1.682e-07, 0.7482, 0.07678), (0.07473, 0.7588, 0.1244), (0.06125, 0.6218, 0.0), (0.07333, 0.7445, 0.07678), (0.07028, 0.7135, 0.03643), (0.06603, 0.6704, 0.009468), (0.1219, 0.6128, 0.0), (0.1487, 0.7478, 0.1244), (0.1314, 0.6607, 0.009468), (0.1399, 0.7032, 0.03643), (0.146, 0.7338, 0.07678), (0.1814, 0.5979, 0.0), (0.2213, 0.7296, 0.1244), (0.1956, 0.6447, 0.009468), (0.2081, 0.6861, 0.03643), (0.2172, 0.7159, 0.07678), (0.2391, 0.5773, 0.0), (0.2918, 0.7044, 0.1244), (0.2578, 0.6224, 0.009468), (0.2744, 0.6624, 0.03643), (0.2863, 0.6912, 0.07678), (0.2946, 0.5511, 0.0), (0.3594, 0.6724, 0.1244), (0.3176, 0.5941, 0.009468), (0.338, 0.6323, 0.03643), (0.3527, 0.6598, 0.07678), (0.3471, 0.5195, 0.0), (0.4236, 0.6339, 0.1244), (0.3743, 0.5602, 0.009468), (0.3983, 0.5962, 0.03643), (0.4157, 0.6221, 0.07678), (0.3964, 0.483, 0.0), (0.4837, 0.5894, 0.1244), (0.4274, 0.5208, 0.009468), (0.4549, 0.5542, 0.03643), (0.4746, 0.5783, 0.07678), (0.4418, 0.4418, 0.0), (0.5391, 0.5391, 0.1244), (0.4764, 0.4764, 0.009468), (0.507, 0.507, 0.03643), (0.529, 0.529, 0.07678), (0.483, 0.3964, 0.0), (0.5894, 0.4837, 0.1244), (0.5208, 0.4274, 0.009468), (0.5542, 0.4549, 0.03643), (0.5783, 0.4746, 0.07678), (0.5195, 0.3471, 0.0), (0.6339, 0.4236, 0.1244), (0.5602, 0.3743, 0.009468), (0.5962, 0.3983, 0.03643), (0.6221, 0.4157, 0.07678), (0.5511, 0.2946, 0.0), (0.6724, 0.3594, 0.1244), (0.5941, 0.3176, 0.009468), (0.6323, 0.338, 0.03643), (0.6598, 0.3527, 0.07678), (0.5773, 0.2391, 0.0), (0.7044, 0.2918, 0.1244), (0.6224, 0.2578, 0.009468), (0.6624, 0.2744, 0.03643), (0.6912, 0.2863, 0.07678), (0.7296, 0.2213, 0.1244), (0.5979, 0.1814, 0.0), (0.7159, 0.2172, 0.07678), (0.6861, 0.2081, 0.03643), (0.6447, 0.1956, 0.009468), (0.7478, 0.1487, 0.1244), (0.6128, 0.1219, 0.0), (0.7338, 0.146, 0.07678), (0.7032, 0.1399, 0.03643), (0.6607, 0.1314, 0.009468), (0.6218, 0.06125, 0.0), (0.7588, 0.07473, 0.1244), (0.6704, 0.06603, 0.009468), (0.7135, 0.07028, 0.03643), (0.7445, 0.07333, 0.07678), (0.7624, -2.112e-07, 0.1244), (0.6248, -1.849e-07, 0.0), (0.7482, -2.014e-07, 0.07678), (0.717, -1.93e-07, 0.03643), (0.6737, -1.871e-07, 0.009468), (0.7588, -0.07473, 0.1244), (0.6218, -0.06125, 0.0), (0.7445, -0.07333, 0.07678), (0.7135, -0.07028, 0.03643), (0.6704, -0.06603, 0.009468), (0.6128, -0.1219, 0.0), (0.7478, -0.1487, 0.1244), (0.6607, -0.1314, 0.009468), (0.7032, -0.1399, 0.03643), (0.7338, -0.146, 0.07678), (0.7296, -0.2213, 0.1244), (0.5979, -0.1814, 0.0), (0.7159, -0.2172, 0.07678), (0.6861, -0.2081, 0.03643), (0.6447, -0.1956, 0.009468), (0.7044, -0.2918, 0.1244), (0.5773, -0.2391, 0.0), (0.6912, -0.2863, 0.07678), (0.6624, -0.2744, 0.03643), (0.6224, -0.2578, 0.009468), (0.6724, -0.3594, 0.1244), (0.5511, -0.2946, 0.0), (0.6598, -0.3527, 0.07678), (0.6323, -0.338, 0.03643), (0.5941, -0.3176, 0.009468), (0.6339, -0.4236, 0.1244), (0.5195, -0.3471, 0.0), (0.6221, -0.4157, 0.07678), (0.5962, -0.3983, 0.03643), (0.5602, -0.3743, 0.009468), (0.5894, -0.4837, 0.1244), (0.483, -0.3964, 0.0), (0.5783, -0.4746, 0.07678), (0.5542, -0.4549, 0.03643), (0.5208, -0.4274, 0.009468), (0.5391, -0.5391, 0.1244), (0.4418, -0.4418, 0.0), (0.529, -0.529, 0.07678), (0.507, -0.507, 0.03643), (0.4764, -0.4764, 0.009468), (0.4837, -0.5894, 0.1244), (0.3964, -0.483, 0.0), (0.4746, -0.5783, 0.07678), (0.4549, -0.5542, 0.03643), (0.4274, -0.5208, 0.009468), (0.4236, -0.6339, 0.1244), (0.3471, -0.5195, 0.0), (0.4157, -0.6221, 0.07678), (0.3983, -0.5962, 0.03643), (0.3743, -0.5602, 0.009468), (0.3594, -0.6724, 0.1244), (0.2946, -0.5511, 0.0), (0.3527, -0.6598, 0.07678), (0.338, -0.6323, 0.03643), (0.3176, -0.5941, 0.009468), (0.2918, -0.7044, 0.1244), (0.2391, -0.5773, 0.0), (0.2863, -0.6912, 0.07678), (0.2744, -0.6624, 0.03643), (0.2578, -0.6224, 0.009468), (0.2213, -0.7296, 0.1244), (0.1814, -0.5979, 0.0), (0.2172, -0.7159, 0.07678), (0.2081, -0.6861, 0.03643), (0.1956, -0.6447, 0.009468), (0.1487, -0.7478, 0.1244), (0.1219, -0.6128, 0.0), (0.146, -0.7338, 0.07678), (0.1399, -0.7032, 0.03643), (0.1314, -0.6607, 0.009468), (0.07473, -0.7588, 0.1244), (0.06125, -0.6218, 0.0), (0.07333, -0.7445, 0.07678), (0.07028, -0.7135, 0.03643), (0.06603, -0.6704, 0.009468), (-7.126e-07, -0.7624, 0.1244), (-5.481e-07, -0.6248, 0.0), (-7.118e-07, -0.7482, 0.07678), (-6.802e-07, -0.717, 0.03643), (-6.228e-07, -0.6737, 0.009468), (-0.07473, -0.7588, 0.1244), (-0.06125, -0.6218, 0.0), (-0.07333, -0.7445, 0.07678), (-0.07028, -0.7135, 0.03643), (-0.06603, -0.6704, 0.009468), (-0.1487, -0.7478, 0.1244), (-0.1219, -0.6128, 0.0), (-0.146, -0.7338, 0.07678), (-0.1399, -0.7032, 0.03643), (-0.1314, -0.6607, 0.009468), (-0.2213, -0.7296, 0.1244), (-0.1814, -0.5979, 0.0), (-0.2172, -0.7159, 0.07678), (-0.2081, -0.6861, 0.03643), (-0.1956, -0.6447, 0.009468), (-0.2918, -0.7044, 0.1244), (-0.2391, -0.5773, 0.0), (-0.2863, -0.6912, 0.07678), (-0.2744, -0.6624, 0.03643), (-0.2578, -0.6224, 0.009468), (-0.3594, -0.6724, 0.1244), (-0.2946, -0.5511, 0.0), (-0.3527, -0.6598, 0.07678), (-0.338, -0.6323, 0.03643), (-0.3176, -0.5941, 0.009468), (-0.4236, -0.6339, 0.1244), (-0.3471, -0.5195, 0.0), (-0.4157, -0.6221, 0.07678), (-0.3983, -0.5962, 0.03643), (-0.3743, -0.5602, 0.009468), (-0.4837, -0.5894, 0.1244), (-0.3964, -0.483, 0.0), (-0.4746, -0.5783, 0.07678), (-0.4549, -0.5542, 0.03643), (-0.4274, -0.5208, 0.009468), (-0.5391, -0.5391, 0.1244), (-0.4418, -0.4418, 0.0), (-0.529, -0.529, 0.07678), (-0.507, -0.507, 0.03643), (-0.4764, -0.4764, 0.009468), (-0.5894, -0.4837, 0.1244), (-0.483, -0.3964, 0.0), (-0.5783, -0.4746, 0.07678), (-0.5542, -0.4549, 0.03643), (-0.5208, -0.4274, 0.009468), (-0.6339, -0.4236, 0.1244), (-0.5195, -0.3471, 0.0), (-0.6221, -0.4157, 0.07678), (-0.5962, -0.3983, 0.03643), (-0.5602, -0.3743, 0.009468), (-0.6724, -0.3594, 0.1244), (-0.5511, -0.2946, 0.0), (-0.6598, -0.3527, 0.07678), (-0.6323, -0.338, 0.03643), (-0.5941, -0.3176, 0.009468), (-0.7044, -0.2918, 0.1244), (-0.5773, -0.2391, 0.0), (-0.6912, -0.2863, 0.07678), (-0.6624, -0.2744, 0.03643), (-0.6224, -0.2578, 0.009468), (-0.7296, -0.2213, 0.1244), (-0.5979, -0.1814, 0.0), (-0.7159, -0.2172, 0.07678), (-0.6861, -0.2081, 0.03643), (-0.6447, -0.1956, 0.009468), (-0.7478, -0.1487, 0.1244), (-0.6128, -0.1219, 0.0), (-0.7338, -0.146, 0.07678), (-0.7032, -0.1399, 0.03643), (-0.6607, -0.1314, 0.009468), (-0.7588, -0.07473, 0.1244), (-0.6218, -0.06125, 0.0), (-0.7445, -0.07333, 0.07678), (-0.7135, -0.07028, 0.03643), (-0.6704, -0.06603, 0.009468), (-0.7624, -4.26e-07, 0.1244), (-0.6248, -3.101e-07, 0.0), (-0.7482, -4.13e-07, 0.07678), (-0.717, -3.864e-07, 0.03643), (-0.6737, -3.503e-07, 0.009468), (-0.7588, 0.07473, 0.1244), (-0.6218, 0.06125, 0.0), (-0.7445, 0.07333, 0.07678), (-0.7135, 0.07028, 0.03643), (-0.6704, 0.06603, 0.009468), (-0.6128, 0.1219, 0.0), (-0.7478, 0.1487, 0.1244), (-0.6607, 0.1314, 0.009468), (-0.7032, 0.1399, 0.03643), (-0.7338, 0.146, 0.07678), (-0.5979, 0.1814, 0.0), (-0.7296, 0.2213, 0.1244), (-0.6447, 0.1956, 0.009468), (-0.6861, 0.2081, 0.03643), (-0.7159, 0.2172, 0.07678), (-0.5773, 0.2391, 0.0), (-0.7044, 0.2918, 0.1244), (-0.6224, 0.2578, 0.009468), (-0.6624, 0.2744, 0.03643), (-0.6912, 0.2863, 0.07678), (-0.5511, 0.2946, 0.0), (-0.6724, 0.3594, 0.1244), (-0.5941, 0.3176, 0.009468), (-0.6323, 0.338, 0.03643), (-0.6598, 0.3527, 0.07678), (-0.5195, 0.3471, 0.0), (-0.6339, 0.4236, 0.1244), (-0.5602, 0.3743, 0.009468), (-0.5962, 0.3983, 0.03643), (-0.6221, 0.4156, 0.07678), (-0.483, 0.3964, 0.0), (-0.5894, 0.4837, 0.1244), (-0.5208, 0.4274, 0.009468), (-0.5542, 0.4549, 0.03643), (-0.5783, 0.4746, 0.07678), (-0.4418, 0.4418, 0.0), (-0.5391, 0.5391, 0.1244), (-0.4764, 0.4764, 0.009468), (-0.507, 0.507, 0.03643), (-0.529, 0.529, 0.07678), (-0.3964, 0.483, 0.0), (-0.4837, 0.5894, 0.1244), (-0.4274, 0.5208, 0.009468), (-0.4549, 0.5542, 0.03643), (-0.4746, 0.5783, 0.07678), (-0.3471, 0.5195, 0.0), (-0.4236, 0.6339, 0.1244), (-0.3743, 0.5602, 0.009468), (-0.3983, 0.5962, 0.03643), (-0.4157, 0.6221, 0.07678), (-0.2946, 0.5511, 0.0), (-0.3594, 0.6724, 0.1244), (-0.3176, 0.5941, 0.009468), (-0.338, 0.6323, 0.03643), (-0.3527, 0.6598, 0.07678), (-0.2391, 0.5773, 0.0), (-0.2918, 0.7044, 0.1244), (-0.2578, 0.6224, 0.009468), (-0.2744, 0.6624, 0.03643), (-0.2863, 0.6912, 0.07678), (-0.1814, 0.5979, 0.0), (-0.2213, 0.7296, 0.1244), (-0.1956, 0.6447, 0.009468), (-0.2081, 0.6861, 0.03643), (-0.2172, 0.7159, 0.07678), (-0.1219, 0.6128, 0.0), (-0.1487, 0.7478, 0.1244), (-0.1314, 0.6607, 0.009468), (-0.1399, 0.7032, 0.03643), (-0.146, 0.7338, 0.07678), (-0.06125, 0.6218, 0.0), (-0.07473, 0.7588, 0.1244), (-0.06604, 0.6704, 0.009468), (-0.07028, 0.7135, 0.03643), (-0.07333, 0.7445, 0.07678)], [], [(1350, 27, 0, 1356), (1356, 0, 1, 1361), (1361, 1, 2, 1366), (1366, 2, 3, 1371), (1371, 3, 4, 1376), (1376, 4, 5, 1381), (1381, 5, 6, 1386), (1386, 6, 7, 1391), (1391, 7, 8, 1396), (1396, 8, 9, 1401), (1401, 9, 10, 1406), (1406, 10, 28, 1410), (1410, 28, 29, 1415), (1415, 29, 11, 1421), (1421, 11, 30, 1425), (1425, 30, 31, 1430), (1430, 31, 12, 1436), (1436, 12, 32, 1440), (1440, 32, 33, 1445), (1445, 33, 34, 1450), (1450, 34, 35, 1455), (1455, 35, 36, 1460), (1460, 36, 37, 1465), (1465, 37, 38, 1470), (1470, 38, 39, 1475), (1475, 39, 40, 1480), (1480, 40, 41, 1485), (1485, 41, 42, 1490), (1490, 42, 43, 1495), (1495, 43, 44, 1500), (1500, 44, 45, 1505), (1505, 45, 46, 1510), (1510, 46, 47, 1515), (1515, 47, 48, 1520), (1520, 48, 49, 1525), (1525, 49, 50, 1530), (1530, 50, 51, 1535), (1535, 51, 52, 1540), (1540, 52, 53, 1545), (1545, 53, 54, 1550), (1550, 54, 55, 1555), (1555, 55, 56, 1560), (1560, 56, 57, 1565), (1565, 57, 58, 1570), (1570, 58, 59, 1575), (1575, 59, 60, 1580), (1580, 60, 61, 1585), (1585, 61, 62, 1590), (1590, 62, 13, 1596), (1596, 13, 14, 1601), (1601, 14, 15, 1606), (1606, 15, 16, 1611), (1611, 16, 17, 1616), (1616, 17, 18, 1621), (1621, 18, 19, 1626), (1626, 19, 20, 1631), (1631, 20, 21, 1636), (1636, 21, 22, 1641), (1641, 22, 23, 1646), (1646, 23, 24, 1651), (1651, 24, 25, 1656), (1656, 25, 26, 1661), (1346, 63, 27, 1350), (1661, 26, 63, 1346), (298, 246, 115, 114), (311, 159, 81, 80), (308, 165, 125, 124), (229, 273, 96, 76), (304, 316, 74, 73), (127, 264, 307, 90), (301, 144, 120, 119), (317, 138, 65, 64), (259, 317, 64, 91), (295, 132, 89, 88), (316, 189, 92, 74), (289, 311, 80, 79), (292, 308, 124, 123), (280, 304, 73, 72), (283, 301, 119, 118), (274, 298, 114, 113), (268, 295, 88, 87), (184, 279, 75, 93), (286, 292, 123, 122), (265, 289, 79, 78), (139, 286, 122, 121), (256, 283, 118, 117), (253, 280, 72, 71), (279, 219, 94, 75), (247, 274, 113, 112), (273, 180, 97, 96), (238, 268, 87, 86), (250, 265, 78, 77), (264, 259, 91, 307), (241, 256, 117, 116), (232, 253, 71, 70), (160, 250, 77, 126), (226, 247, 112, 111), (235, 198, 108, 107), (246, 241, 116, 115), (223, 238, 86, 85), (220, 235, 107, 106), (211, 232, 70, 69), (214, 229, 76, 95), (205, 226, 111, 110), (199, 223, 85, 84), (202, 210, 100, 99), (190, 220, 106, 105), (219, 214, 95, 94), (181, 211, 69, 68), (210, 150, 101, 100), (193, 205, 110, 109), (175, 202, 99, 98), (172, 199, 84, 83), (198, 193, 109, 108), (169, 190, 105, 104), (189, 184, 93, 92), (166, 181, 68, 67), (180, 175, 98, 97), (154, 172, 83, 82), (151, 169, 104, 103), (133, 166, 67, 66), (165, 160, 126, 125), (159, 154, 82, 81), (145, 151, 103, 102), (150, 145, 102, 101), (144, 139, 121, 120), (138, 133, 66, 65), (132, 127, 90, 89), (299, 245, 246, 298), (300, 244, 245, 299), (50, 51, 244, 300), (312, 158, 159, 311), (313, 157, 158, 312), (16, 17, 157, 313), (309, 164, 165, 308), (310, 163, 164, 309), (60, 61, 163, 310), (230, 272, 273, 229), (231, 271, 272, 230), (12, 32, 271, 231), (305, 315, 316, 304), (306, 314, 315, 305), (9, 10, 314, 306), (128, 263, 264, 127), (129, 262, 263, 128), (26, 63, 262, 129), (302, 143, 144, 301), (303, 142, 143, 302), (55, 56, 142, 303), (318, 137, 138, 317), (319, 136, 137, 318), (0, 1, 136, 319), (260, 318, 317, 259), (261, 319, 318, 260), (27, 0, 319, 261), (296, 131, 132, 295), (297, 130, 131, 296), (24, 25, 130, 297), (315, 188, 189, 316), (314, 187, 188, 315), (10, 28, 187, 314), (290, 312, 311, 289), (291, 313, 312, 290), (15, 16, 313, 291), (293, 309, 308, 292), (294, 310, 309, 293), (59, 60, 310, 294), (281, 305, 304, 280), (282, 306, 305, 281), (8, 9, 306, 282), (284, 302, 301, 283), (285, 303, 302, 284), (54, 55, 303, 285), (275, 299, 298, 274), (276, 300, 299, 275), (49, 50, 300, 276), (269, 296, 295, 268), (270, 297, 296, 269), (23, 24, 297, 270), (185, 278, 279, 184), (186, 277, 278, 185), (29, 11, 277, 186), (287, 293, 292, 286), (288, 294, 293, 287), (58, 59, 294, 288), (266, 290, 289, 265), (267, 291, 290, 266), (14, 15, 291, 267), (140, 287, 286, 139), (141, 288, 287, 140), (57, 58, 288, 141), (257, 284, 283, 256), (258, 285, 284, 257), (53, 54, 285, 258), (254, 281, 280, 253), (255, 282, 281, 254), (7, 8, 282, 255), (278, 218, 219, 279), (277, 217, 218, 278), (11, 30, 217, 277), (248, 275, 274, 247), (249, 276, 275, 248), (48, 49, 276, 249), (272, 179, 180, 273), (271, 178, 179, 272), (32, 33, 178, 271), (239, 269, 268, 238), (240, 270, 269, 239), (22, 23, 270, 240), (251, 266, 265, 250), (252, 267, 266, 251), (13, 14, 267, 252), (263, 260, 259, 264), (262, 261, 260, 263), (63, 27, 261, 262), (242, 257, 256, 241), (243, 258, 257, 242), (52, 53, 258, 243), (233, 254, 253, 232), (234, 255, 254, 233), (6, 7, 255, 234), (161, 251, 250, 160), (162, 252, 251, 161), (62, 13, 252, 162), (227, 248, 247, 226), (228, 249, 248, 227), (47, 48, 249, 228), (236, 197, 198, 235), (237, 196, 197, 236), (43, 44, 196, 237), (245, 242, 241, 246), (244, 243, 242, 245), (51, 52, 243, 244), (224, 239, 238, 223), (225, 240, 239, 224), (21, 22, 240, 225), (221, 236, 235, 220), (222, 237, 236, 221), (42, 43, 237, 222), (212, 233, 232, 211), (213, 234, 233, 212), (5, 6, 234, 213), (215, 230, 229, 214), (216, 231, 230, 215), (31, 12, 231, 216), (206, 227, 226, 205), (207, 228, 227, 206), (46, 47, 228, 207), (200, 224, 223, 199), (201, 225, 224, 200), (20, 21, 225, 201), (203, 209, 210, 202), (204, 208, 209, 203), (35, 36, 208, 204), (191, 221, 220, 190), (192, 222, 221, 191), (41, 42, 222, 192), (218, 215, 214, 219), (217, 216, 215, 218), (30, 31, 216, 217), (182, 212, 211, 181), (183, 213, 212, 182), (4, 5, 213, 183), (209, 149, 150, 210), (208, 148, 149, 209), (36, 37, 148, 208), (194, 206, 205, 193), (195, 207, 206, 194), (45, 46, 207, 195), (176, 203, 202, 175), (177, 204, 203, 176), (34, 35, 204, 177), (173, 200, 199, 172), (174, 201, 200, 173), (19, 20, 201, 174), (197, 194, 193, 198), (196, 195, 194, 197), (44, 45, 195, 196), (170, 191, 190, 169), (171, 192, 191, 170), (40, 41, 192, 171), (188, 185, 184, 189), (187, 186, 185, 188), (28, 29, 186, 187), (167, 182, 181, 166), (168, 183, 182, 167), (3, 4, 183, 168), (179, 176, 175, 180), (178, 177, 176, 179), (33, 34, 177, 178), (155, 173, 172, 154), (156, 174, 173, 155), (18, 19, 174, 156), (152, 170, 169, 151), (153, 171, 170, 152), (39, 40, 171, 153), (134, 167, 166, 133), (135, 168, 167, 134), (2, 3, 168, 135), (164, 161, 160, 165), (163, 162, 161, 164), (61, 62, 162, 163), (158, 155, 154, 159), (157, 156, 155, 158), (17, 18, 156, 157), (146, 152, 151, 145), (147, 153, 152, 146), (38, 39, 153, 147), (149, 146, 145, 150), (148, 147, 146, 149), (37, 38, 147, 148), (143, 140, 139, 144), (142, 141, 140, 143), (56, 57, 141, 142), (137, 134, 133, 138), (136, 135, 134, 137), (1, 2, 135, 136), (131, 128, 127, 132), (130, 129, 128, 131), (25, 26, 129, 130), (79, 80, 336, 335), (112, 113, 898, 882), (96, 97, 642, 626), (78, 79, 335, 334), (90, 307, 1332, 346), (77, 78, 334, 333), (116, 117, 962, 946), (91, 64, 320, 351), (107, 108, 818, 802), (73, 74, 330, 329), (111, 112, 882, 866), (74, 92, 532, 330), (115, 116, 946, 930), (72, 73, 329, 328), (93, 75, 331, 548), (106, 107, 802, 786), (71, 72, 328, 327), (75, 94, 579, 331), (110, 111, 866, 850), (70, 71, 327, 326), (125, 126, 1106, 1090), (69, 70, 326, 325), (99, 100, 690, 674), (126, 77, 333, 1106), (105, 106, 786, 770), (94, 95, 595, 579), (68, 69, 325, 324), (100, 101, 706, 690), (109, 110, 850, 834), (67, 68, 324, 323), (124, 125, 1090, 1074), (66, 67, 323, 322), (98, 99, 674, 658), (108, 109, 834, 818), (104, 105, 770, 754), (65, 66, 322, 321), (92, 93, 548, 532), (97, 98, 658, 642), (64, 65, 321, 320), (123, 124, 1074, 1058), (103, 104, 754, 738), (122, 123, 1058, 1042), (102, 103, 738, 722), (89, 90, 346, 345), (95, 76, 332, 595), (101, 102, 722, 706), (120, 121, 1026, 1010), (88, 89, 345, 344), (87, 88, 344, 343), (114, 115, 930, 914), (86, 87, 343, 342), (76, 96, 626, 332), (119, 120, 1010, 994), (85, 86, 342, 341), (307, 91, 351, 1332), (84, 85, 341, 340), (83, 84, 340, 339), (118, 119, 994, 978), (82, 83, 339, 338), (113, 114, 914, 898), (81, 82, 338, 337), (80, 81, 337, 336), (121, 122, 1042, 1026), (117, 118, 978, 962), (348, 1340, 360, 361), (1341, 348, 361, 362), (1342, 1341, 362, 363), (349, 1342, 363, 364), (1343, 349, 364, 365), (1333, 1332, 351, 352), (1344, 1343, 365, 366), (347, 1333, 352, 353), (350, 1344, 366), (1334, 347, 353, 354), (1335, 1334, 354, 355), (1336, 1335, 355, 356), (1337, 1336, 356, 357), (1338, 1337, 357, 358), (1339, 1338, 358, 359), (1340, 1339, 359, 360), (356, 355, 370, 371), (357, 356, 371, 372), (358, 357, 372, 373), (359, 358, 373, 374), (360, 359, 374, 375), (361, 360, 375, 376), (362, 361, 376, 377), (363, 362, 377, 378), (364, 363, 378, 379), (365, 364, 379, 380), (352, 351, 320, 367), (366, 365, 380, 381), (353, 352, 367, 368), (350, 366, 381), (354, 353, 368, 369), (355, 354, 369, 370), (373, 372, 387, 388), (374, 373, 388, 389), (375, 374, 389, 390), (376, 375, 390, 391), (377, 376, 391, 392), (378, 377, 392, 393), (379, 378, 393, 394), (380, 379, 394, 395), (367, 320, 321, 382), (381, 380, 395, 396), (368, 367, 382, 383), (350, 381, 396), (369, 368, 383, 384), (370, 369, 384, 385), (371, 370, 385, 386), (372, 371, 386, 387), (390, 389, 404, 405), (391, 390, 405, 406), (392, 391, 406, 407), (393, 392, 407, 408), (394, 393, 408, 409), (395, 394, 409, 410), (382, 321, 322, 397), (396, 395, 410, 411), (383, 382, 397, 398), (350, 396, 411), (384, 383, 398, 399), (385, 384, 399, 400), (386, 385, 400, 401), (387, 386, 401, 402), (388, 387, 402, 403), (389, 388, 403, 404), (407, 406, 421, 422), (408, 407, 422, 423), (409, 408, 423, 424), (410, 409, 424, 425), (397, 322, 323, 412), (411, 410, 425, 426), (398, 397, 412, 413), (350, 411, 426), (399, 398, 413, 414), (400, 399, 414, 415), (401, 400, 415, 416), (402, 401, 416, 417), (403, 402, 417, 418), (404, 403, 418, 419), (405, 404, 419, 420), (406, 405, 420, 421), (424, 423, 438, 439), (425, 424, 439, 440), (412, 323, 324, 427), (426, 425, 440, 441), (413, 412, 427, 428), (350, 426, 441), (414, 413, 428, 429), (415, 414, 429, 430), (416, 415, 430, 431), (417, 416, 431, 432), (418, 417, 432, 433), (419, 418, 433, 434), (420, 419, 434, 435), (421, 420, 435, 436), (422, 421, 436, 437), (423, 422, 437, 438), (427, 324, 325, 442), (441, 440, 455, 456), (428, 427, 442, 443), (350, 441, 456), (429, 428, 443, 444), (430, 429, 444, 445), (431, 430, 445, 446), (432, 431, 446, 447), (433, 432, 447, 448), (434, 433, 448, 449), (435, 434, 449, 450), (436, 435, 450, 451), (437, 436, 451, 452), (438, 437, 452, 453), (439, 438, 453, 454), (440, 439, 454, 455), (444, 443, 458, 459), (445, 444, 459, 460), (446, 445, 460, 461), (447, 446, 461, 462), (448, 447, 462, 463), (449, 448, 463, 464), (450, 449, 464, 465), (451, 450, 465, 466), (452, 451, 466, 467), (453, 452, 467, 468), (454, 453, 468, 469), (455, 454, 469, 470), (442, 325, 326, 457), (456, 455, 470, 471), (443, 442, 457, 458), (350, 456, 471), (461, 460, 475, 476), (462, 461, 476, 477), (463, 462, 477, 478), (464, 463, 478, 479), (465, 464, 479, 480), (466, 465, 480, 481), (467, 466, 481, 482), (468, 467, 482, 483), (469, 468, 483, 484), (470, 469, 484, 485), (457, 326, 327, 472), (471, 470, 485, 486), (458, 457, 472, 473), (350, 471, 486), (459, 458, 473, 474), (460, 459, 474, 475), (478, 477, 492, 493), (479, 478, 493, 494), (480, 479, 494, 495), (481, 480, 495, 496), (482, 481, 496, 497), (483, 482, 497, 498), (484, 483, 498, 499), (485, 484, 499, 500), (472, 327, 328, 487), (486, 485, 500, 501), (473, 472, 487, 488), (350, 486, 501), (474, 473, 488, 489), (475, 474, 489, 490), (476, 475, 490, 491), (477, 476, 491, 492), (495, 494, 509, 510), (496, 495, 510, 511), (497, 496, 511, 512), (498, 497, 512, 513), (499, 498, 513, 514), (500, 499, 514, 515), (487, 328, 329, 502), (501, 500, 515, 516), (488, 487, 502, 503), (350, 501, 516), (489, 488, 503, 504), (490, 489, 504, 505), (491, 490, 505, 506), (492, 491, 506, 507), (493, 492, 507, 508), (494, 493, 508, 509), (512, 511, 526, 527), (513, 512, 527, 528), (514, 513, 528, 529), (515, 514, 529, 530), (502, 329, 330, 517), (516, 515, 530, 531), (503, 502, 517, 518), (350, 516, 531), (504, 503, 518, 519), (505, 504, 519, 520), (506, 505, 520, 521), (507, 506, 521, 522), (508, 507, 522, 523), (509, 508, 523, 524), (510, 509, 524, 525), (511, 510, 525, 526), (529, 528, 544, 545), (530, 529, 545, 546), (517, 330, 532, 533), (531, 530, 546, 547), (518, 517, 533, 534), (350, 531, 547), (519, 518, 534, 535), (520, 519, 535, 536), (521, 520, 536, 537), (522, 521, 537, 538), (523, 522, 538, 539), (524, 523, 539, 540), (525, 524, 540, 541), (526, 525, 541, 542), (527, 526, 542, 543), (528, 527, 543, 544), (547, 546, 562, 563), (534, 533, 549, 550), (350, 547, 563), (535, 534, 550, 551), (536, 535, 551, 552), (537, 536, 552, 553), (538, 537, 553, 554), (539, 538, 554, 555), (540, 539, 555, 556), (541, 540, 556, 557), (542, 541, 557, 558), (543, 542, 558, 559), (544, 543, 559, 560), (545, 544, 560, 561), (546, 545, 561, 562), (533, 532, 548, 549), (552, 551, 566, 567), (553, 552, 567, 568), (554, 553, 568, 569), (555, 554, 569, 570), (556, 555, 570, 571), (557, 556, 571, 572), (558, 557, 572, 573), (559, 558, 573, 574), (560, 559, 574, 575), (561, 560, 575, 576), (562, 561, 576, 577), (549, 548, 331, 564), (563, 562, 577, 578), (550, 549, 564, 565), (350, 563, 578), (551, 550, 565, 566), (569, 568, 584, 585), (570, 569, 585, 586), (571, 570, 586, 587), (572, 571, 587, 588), (573, 572, 588, 589), (574, 573, 589, 590), (575, 574, 590, 591), (576, 575, 591, 592), (577, 576, 592, 593), (564, 331, 579, 580), (578, 577, 593, 594), (565, 564, 580, 581), (350, 578, 594), (566, 565, 581, 582), (567, 566, 582, 583), (568, 567, 583, 584), (587, 586, 602, 603), (588, 587, 603, 604), (589, 588, 604, 605), (590, 589, 605, 606), (591, 590, 606, 607), (592, 591, 607, 608), (593, 592, 608, 609), (580, 579, 595, 596), (594, 593, 609, 610), (581, 580, 596, 597), (350, 594, 610), (582, 581, 597, 598), (583, 582, 598, 599), (584, 583, 599, 600), (585, 584, 600, 601), (586, 585, 601, 602), (605, 604, 619, 620), (606, 605, 620, 621), (607, 606, 621, 622), (608, 607, 622, 623), (609, 608, 623, 624), (596, 595, 332, 611), (610, 609, 624, 625), (597, 596, 611, 612), (350, 610, 625), (598, 597, 612, 613), (599, 598, 613, 614), (600, 599, 614, 615), (601, 600, 615, 616), (602, 601, 616, 617), (603, 602, 617, 618), (604, 603, 618, 619), (622, 621, 637, 638), (623, 622, 638, 639), (624, 623, 639, 640), (611, 332, 626, 627), (625, 624, 640, 641), (612, 611, 627, 628), (350, 625, 641), (613, 612, 628, 629), (614, 613, 629, 630), (615, 614, 630, 631), (616, 615, 631, 632), (617, 616, 632, 633), (618, 617, 633, 634), (619, 618, 634, 635), (620, 619, 635, 636), (621, 620, 636, 637), (640, 639, 655, 656), (627, 626, 642, 643), (641, 640, 656, 657), (628, 627, 643, 644), (350, 641, 657), (629, 628, 644, 645), (630, 629, 645, 646), (631, 630, 646, 647), (632, 631, 647, 648), (633, 632, 648, 649), (634, 633, 649, 650), (635, 634, 650, 651), (636, 635, 651, 652), (637, 636, 652, 653), (638, 637, 653, 654), (639, 638, 654, 655), (350, 657, 673), (645, 644, 660, 661), (646, 645, 661, 662), (647, 646, 662, 663), (648, 647, 663, 664), (649, 648, 664, 665), (650, 649, 665, 666), (651, 650, 666, 667), (652, 651, 667, 668), (653, 652, 668, 669), (654, 653, 669, 670), (655, 654, 670, 671), (656, 655, 671, 672), (643, 642, 658, 659), (657, 656, 672, 673), (644, 643, 659, 660), (663, 662, 678, 679), (664, 663, 679, 680), (665, 664, 680, 681), (666, 665, 681, 682), (667, 666, 682, 683), (668, 667, 683, 684), (669, 668, 684, 685), (670, 669, 685, 686), (671, 670, 686, 687), (672, 671, 687, 688), (659, 658, 674, 675), (673, 672, 688, 689), (660, 659, 675, 676), (350, 673, 689), (661, 660, 676, 677), (662, 661, 677, 678), (681, 680, 696, 697), (682, 681, 697, 698), (683, 682, 698, 699), (684, 683, 699, 700), (685, 684, 700, 701), (686, 685, 701, 702), (687, 686, 702, 703), (688, 687, 703, 704), (675, 674, 690, 691), (689, 688, 704, 705), (676, 675, 691, 692), (350, 689, 705), (677, 676, 692, 693), (678, 677, 693, 694), (679, 678, 694, 695), (680, 679, 695, 696), (703, 702, 718, 719), (704, 703, 719, 720), (691, 690, 706, 707), (705, 704, 720, 721), (692, 691, 707, 708), (350, 705, 721), (693, 692, 708, 709), (694, 693, 709, 710), (695, 694, 710, 711), (696, 695, 711, 712), (697, 696, 712, 713), (698, 697, 713, 714), (699, 698, 714, 715), (700, 699, 715, 716), (701, 700, 716, 717), (702, 701, 717, 718), (721, 720, 736, 737), (708, 707, 723, 724), (350, 721, 737), (709, 708, 724, 725), (710, 709, 725, 726), (711, 710, 726, 727), (712, 711, 727, 728), (713, 712, 728, 729), (714, 713, 729, 730), (715, 714, 730, 731), (716, 715, 731, 732), (717, 716, 732, 733), (718, 717, 733, 734), (719, 718, 734, 735), (720, 719, 735, 736), (707, 706, 722, 723), (726, 725, 741, 742), (727, 726, 742, 743), (728, 727, 743, 744), (729, 728, 744, 745), (730, 729, 745, 746), (731, 730, 746, 747), (732, 731, 747, 748), (733, 732, 748, 749), (734, 733, 749, 750), (735, 734, 750, 751), (736, 735, 751, 752), (723, 722, 738, 739), (737, 736, 752, 753), (724, 723, 739, 740), (350, 737, 753), (725, 724, 740, 741), (744, 743, 759, 760), (745, 744, 760, 761), (746, 745, 761, 762), (747, 746, 762, 763), (748, 747, 763, 764), (749, 748, 764, 765), (750, 749, 765, 766), (751, 750, 766, 767), (752, 751, 767, 768), (739, 738, 754, 755), (753, 752, 768, 769), (740, 739, 755, 756), (350, 753, 769), (741, 740, 756, 757), (742, 741, 757, 758), (743, 742, 758, 759), (762, 761, 777, 778), (763, 762, 778, 779), (764, 763, 779, 780), (765, 764, 780, 781), (766, 765, 781, 782), (767, 766, 782, 783), (768, 767, 783, 784), (755, 754, 770, 771), (769, 768, 784, 785), (756, 755, 771, 772), (350, 769, 785), (757, 756, 772, 773), (758, 757, 773, 774), (759, 758, 774, 775), (760, 759, 775, 776), (761, 760, 776, 777), (780, 779, 795, 796), (781, 780, 796, 797), (782, 781, 797, 798), (783, 782, 798, 799), (784, 783, 799, 800), (771, 770, 786, 787), (785, 784, 800, 801), (772, 771, 787, 788), (350, 785, 801), (773, 772, 788, 789), (774, 773, 789, 790), (775, 774, 790, 791), (776, 775, 791, 792), (777, 776, 792, 793), (778, 777, 793, 794), (779, 778, 794, 795), (798, 797, 813, 814), (799, 798, 814, 815), (800, 799, 815, 816), (787, 786, 802, 803), (801, 800, 816, 817), (788, 787, 803, 804), (350, 801, 817), (789, 788, 804, 805), (790, 789, 805, 806), (791, 790, 806, 807), (792, 791, 807, 808), (793, 792, 808, 809), (794, 793, 809, 810), (795, 794, 810, 811), (796, 795, 811, 812), (797, 796, 812, 813), (816, 815, 831, 832), (803, 802, 818, 819), (817, 816, 832, 833), (804, 803, 819, 820), (350, 817, 833), (805, 804, 820, 821), (806, 805, 821, 822), (807, 806, 822, 823), (808, 807, 823, 824), (809, 808, 824, 825), (810, 809, 825, 826), (811, 810, 826, 827), (812, 811, 827, 828), (813, 812, 828, 829), (814, 813, 829, 830), (815, 814, 830, 831), (820, 819, 835, 836), (350, 833, 849), (821, 820, 836, 837), (822, 821, 837, 838), (823, 822, 838, 839), (824, 823, 839, 840), (825, 824, 840, 841), (826, 825, 841, 842), (827, 826, 842, 843), (828, 827, 843, 844), (829, 828, 844, 845), (830, 829, 845, 846), (831, 830, 846, 847), (832, 831, 847, 848), (819, 818, 834, 835), (833, 832, 848, 849), (838, 837, 853, 854), (839, 838, 854, 855), (840, 839, 855, 856), (841, 840, 856, 857), (842, 841, 857, 858), (843, 842, 858, 859), (844, 843, 859, 860), (845, 844, 860, 861), (846, 845, 861, 862), (847, 846, 862, 863), (848, 847, 863, 864), (835, 834, 850, 851), (849, 848, 864, 865), (836, 835, 851, 852), (350, 849, 865), (837, 836, 852, 853), (856, 855, 871, 872), (857, 856, 872, 873), (858, 857, 873, 874), (859, 858, 874, 875), (860, 859, 875, 876), (861, 860, 876, 877), (862, 861, 877, 878), (863, 862, 878, 879), (864, 863, 879, 880), (851, 850, 866, 867), (865, 864, 880, 881), (852, 851, 867, 868), (350, 865, 881), (853, 852, 868, 869), (854, 853, 869, 870), (855, 854, 870, 871), (874, 873, 889, 890), (875, 874, 890, 891), (876, 875, 891, 892), (877, 876, 892, 893), (878, 877, 893, 894), (879, 878, 894, 895), (880, 879, 895, 896), (867, 866, 882, 883), (881, 880, 896, 897), (868, 867, 883, 884), (350, 881, 897), (869, 868, 884, 885), (870, 869, 885, 886), (871, 870, 886, 887), (872, 871, 887, 888), (873, 872, 888, 889), (892, 891, 907, 908), (893, 892, 908, 909), (894, 893, 909, 910), (895, 894, 910, 911), (896, 895, 911, 912), (883, 882, 898, 899), (897, 896, 912, 913), (884, 883, 899, 900), (350, 897, 913), (885, 884, 900, 901), (886, 885, 901, 902), (887, 886, 902, 903), (888, 887, 903, 904), (889, 888, 904, 905), (890, 889, 905, 906), (891, 890, 906, 907), (910, 909, 925, 926), (911, 910, 926, 927), (912, 911, 927, 928), (899, 898, 914, 915), (913, 912, 928, 929), (900, 899, 915, 916), (350, 913, 929), (901, 900, 916, 917), (902, 901, 917, 918), (903, 902, 918, 919), (904, 903, 919, 920), (905, 904, 920, 921), (906, 905, 921, 922), (907, 906, 922, 923), (908, 907, 923, 924), (909, 908, 924, 925), (928, 927, 943, 944), (915, 914, 930, 931), (929, 928, 944, 945), (916, 915, 931, 932), (350, 929, 945), (917, 916, 932, 933), (918, 917, 933, 934), (919, 918, 934, 935), (920, 919, 935, 936), (921, 920, 936, 937), (922, 921, 937, 938), (923, 922, 938, 939), (924, 923, 939, 940), (925, 924, 940, 941), (926, 925, 941, 942), (927, 926, 942, 943), (350, 945, 961), (933, 932, 948, 949), (934, 933, 949, 950), (935, 934, 950, 951), (936, 935, 951, 952), (937, 936, 952, 953), (938, 937, 953, 954), (939, 938, 954, 955), (940, 939, 955, 956), (941, 940, 956, 957), (942, 941, 957, 958), (943, 942, 958, 959), (944, 943, 959, 960), (931, 930, 946, 947), (945, 944, 960, 961), (932, 931, 947, 948), (951, 950, 966, 967), (952, 951, 967, 968), (953, 952, 968, 969), (954, 953, 969, 970), (955, 954, 970, 971), (956, 955, 971, 972), (957, 956, 972, 973), (958, 957, 973, 974), (959, 958, 974, 975), (960, 959, 975, 976), (947, 946, 962, 963), (961, 960, 976, 977), (948, 947, 963, 964), (350, 961, 977), (949, 948, 964, 965), (950, 949, 965, 966), (969, 968, 984, 985), (970, 969, 985, 986), (971, 970, 986, 987), (972, 971, 987, 988), (973, 972, 988, 989), (974, 973, 989, 990), (975, 974, 990, 991), (976, 975, 991, 992), (963, 962, 978, 979), (977, 976, 992, 993), (964, 963, 979, 980), (350, 977, 993), (965, 964, 980, 981), (966, 965, 981, 982), (967, 966, 982, 983), (968, 967, 983, 984), (987, 986, 1002, 1003), (988, 987, 1003, 1004), (989, 988, 1004, 1005), (990, 989, 1005, 1006), (991, 990, 1006, 1007), (992, 991, 1007, 1008), (979, 978, 994, 995), (993, 992, 1008, 1009), (980, 979, 995, 996), (350, 993, 1009), (981, 980, 996, 997), (982, 981, 997, 998), (983, 982, 998, 999), (984, 983, 999, 1000), (985, 984, 1000, 1001), (986, 985, 1001, 1002), (1005, 1004, 1020, 1021), (1006, 1005, 1021, 1022), (1007, 1006, 1022, 1023), (1008, 1007, 1023, 1024), (995, 994, 1010, 1011), (1009, 1008, 1024, 1025), (996, 995, 1011, 1012), (350, 1009, 1025), (997, 996, 1012, 1013), (998, 997, 1013, 1014), (999, 998, 1014, 1015), (1000, 999, 1015, 1016), (1001, 1000, 1016, 1017), (1002, 1001, 1017, 1018), (1003, 1002, 1018, 1019), (1004, 1003, 1019, 1020), (1023, 1022, 1038, 1039), (1024, 1023, 1039, 1040), (1011, 1010, 1026, 1027), (1025, 1024, 1040, 1041), (1012, 1011, 1027, 1028), (350, 1025, 1041), (1013, 1012, 1028, 1029), (1014, 1013, 1029, 1030), (1015, 1014, 1030, 1031), (1016, 1015, 1031, 1032), (1017, 1016, 1032, 1033), (1018, 1017, 1033, 1034), (1019, 1018, 1034, 1035), (1020, 1019, 1035, 1036), (1021, 1020, 1036, 1037), (1022, 1021, 1037, 1038), (1041, 1040, 1056, 1057), (1028, 1027, 1043, 1044), (350, 1041, 1057), (1029, 1028, 1044, 1045), (1030, 1029, 1045, 1046), (1031, 1030, 1046, 1047), (1032, 1031, 1047, 1048), (1033, 1032, 1048, 1049), (1034, 1033, 1049, 1050), (1035, 1034, 1050, 1051), (1036, 1035, 1051, 1052), (1037, 1036, 1052, 1053), (1038, 1037, 1053, 1054), (1039, 1038, 1054, 1055), (1040, 1039, 1055, 1056), (1027, 1026, 1042, 1043), (1046, 1045, 1061, 1062), (1047, 1046, 1062, 1063), (1048, 1047, 1063, 1064), (1049, 1048, 1064, 1065), (1050, 1049, 1065, 1066), (1051, 1050, 1066, 1067), (1052, 1051, 1067, 1068), (1053, 1052, 1068, 1069), (1054, 1053, 1069, 1070), (1055, 1054, 1070, 1071), (1056, 1055, 1071, 1072), (1043, 1042, 1058, 1059), (1057, 1056, 1072, 1073), (1044, 1043, 1059, 1060), (350, 1057, 1073), (1045, 1044, 1060, 1061), (1064, 1063, 1079, 1080), (1065, 1064, 1080, 1081), (1066, 1065, 1081, 1082), (1067, 1066, 1082, 1083), (1068, 1067, 1083, 1084), (1069, 1068, 1084, 1085), (1070, 1069, 1085, 1086), (1071, 1070, 1086, 1087), (1072, 1071, 1087, 1088), (1059, 1058, 1074, 1075), (1073, 1072, 1088, 1089), (1060, 1059, 1075, 1076), (350, 1073, 1089), (1061, 1060, 1076, 1077), (1062, 1061, 1077, 1078), (1063, 1062, 1078, 1079), (1082, 1081, 1097, 1098), (1083, 1082, 1098, 1099), (1084, 1083, 1099, 1100), (1085, 1084, 1100, 1101), (1086, 1085, 1101, 1102), (1087, 1086, 1102, 1103), (1088, 1087, 1103, 1104), (1075, 1074, 1090, 1091), (1089, 1088, 1104, 1105), (1076, 1075, 1091, 1092), (350, 1089, 1105), (1077, 1076, 1092, 1093), (1078, 1077, 1093, 1094), (1079, 1078, 1094, 1095), (1080, 1079, 1095, 1096), (1081, 1080, 1096, 1097), (1099, 1098, 1114, 1115), (1100, 1099, 1115, 1116), (1101, 1100, 1116, 1117), (1102, 1101, 1117, 1118), (1103, 1102, 1118, 1119), (1104, 1103, 1119, 1120), (1091, 1090, 1106, 1107), (1105, 1104, 1120, 1121), (1092, 1091, 1107, 1108), (350, 1105, 1121), (1093, 1092, 1108, 1109), (1094, 1093, 1109, 1110), (1095, 1094, 1110, 1111), (1096, 1095, 1111, 1112), (1097, 1096, 1112, 1113), (1098, 1097, 1113, 1114), (1117, 1116, 1131, 1132), (1118, 1117, 1132, 1133), (1119, 1118, 1133, 1134), (1120, 1119, 1134, 1135), (1107, 1106, 333, 1122), (1121, 1120, 1135, 1136), (1108, 1107, 1122, 1123), (350, 1121, 1136), (1109, 1108, 1123, 1124), (1110, 1109, 1124, 1125), (1111, 1110, 1125, 1126), (1112, 1111, 1126, 1127), (1113, 1112, 1127, 1128), (1114, 1113, 1128, 1129), (1115, 1114, 1129, 1130), (1116, 1115, 1130, 1131), (1134, 1133, 1148, 1149), (1135, 1134, 1149, 1150), (1122, 333, 334, 1137), (1136, 1135, 1150, 1151), (1123, 1122, 1137, 1138), (350, 1136, 1151), (1124, 1123, 1138, 1139), (1125, 1124, 1139, 1140), (1126, 1125, 1140, 1141), (1127, 1126, 1141, 1142), (1128, 1127, 1142, 1143), (1129, 1128, 1143, 1144), (1130, 1129, 1144, 1145), (1131, 1130, 1145, 1146), (1132, 1131, 1146, 1147), (1133, 1132, 1147, 1148), (1151, 1150, 1165, 1166), (1138, 1137, 1152, 1153), (350, 1151, 1166), (1139, 1138, 1153, 1154), (1140, 1139, 1154, 1155), (1141, 1140, 1155, 1156), (1142, 1141, 1156, 1157), (1143, 1142, 1157, 1158), (1144, 1143, 1158, 1159), (1145, 1144, 1159, 1160), (1146, 1145, 1160, 1161), (1147, 1146, 1161, 1162), (1148, 1147, 1162, 1163), (1149, 1148, 1163, 1164), (1150, 1149, 1164, 1165), (1137, 334, 335, 1152), (1155, 1154, 1169, 1170), (1156, 1155, 1170, 1171), (1157, 1156, 1171, 1172), (1158, 1157, 1172, 1173), (1159, 1158, 1173, 1174), (1160, 1159, 1174, 1175), (1161, 1160, 1175, 1176), (1162, 1161, 1176, 1177), (1163, 1162, 1177, 1178), (1164, 1163, 1178, 1179), (1165, 1164, 1179, 1180), (1152, 335, 336, 1167), (1166, 1165, 1180, 1181), (1153, 1152, 1167, 1168), (350, 1166, 1181), (1154, 1153, 1168, 1169), (1172, 1171, 1186, 1187), (1173, 1172, 1187, 1188), (1174, 1173, 1188, 1189), (1175, 1174, 1189, 1190), (1176, 1175, 1190, 1191), (1177, 1176, 1191, 1192), (1178, 1177, 1192, 1193), (1179, 1178, 1193, 1194), (1180, 1179, 1194, 1195), (1167, 336, 337, 1182), (1181, 1180, 1195, 1196), (1168, 1167, 1182, 1183), (350, 1181, 1196), (1169, 1168, 1183, 1184), (1170, 1169, 1184, 1185), (1171, 1170, 1185, 1186), (1189, 1188, 1203, 1204), (1190, 1189, 1204, 1205), (1191, 1190, 1205, 1206), (1192, 1191, 1206, 1207), (1193, 1192, 1207, 1208), (1194, 1193, 1208, 1209), (1195, 1194, 1209, 1210), (1182, 337, 338, 1197), (1196, 1195, 1210, 1211), (1183, 1182, 1197, 1198), (350, 1196, 1211), (1184, 1183, 1198, 1199), (1185, 1184, 1199, 1200), (1186, 1185, 1200, 1201), (1187, 1186, 1201, 1202), (1188, 1187, 1202, 1203), (1206, 1205, 1220, 1221), (1207, 1206, 1221, 1222), (1208, 1207, 1222, 1223), (1209, 1208, 1223, 1224), (1210, 1209, 1224, 1225), (1197, 338, 339, 1212), (1211, 1210, 1225, 1226), (1198, 1197, 1212, 1213), (350, 1211, 1226), (1199, 1198, 1213, 1214), (1200, 1199, 1214, 1215), (1201, 1200, 1215, 1216), (1202, 1201, 1216, 1217), (1203, 1202, 1217, 1218), (1204, 1203, 1218, 1219), (1205, 1204, 1219, 1220), (1223, 1222, 1237, 1238), (1224, 1223, 1238, 1239), (1225, 1224, 1239, 1240), (1212, 339, 340, 1227), (1226, 1225, 1240, 1241), (1213, 1212, 1227, 1228), (350, 1226, 1241), (1214, 1213, 1228, 1229), (1215, 1214, 1229, 1230), (1216, 1215, 1230, 1231), (1217, 1216, 1231, 1232), (1218, 1217, 1232, 1233), (1219, 1218, 1233, 1234), (1220, 1219, 1234, 1235), (1221, 1220, 1235, 1236), (1222, 1221, 1236, 1237), (1240, 1239, 1254, 1255), (1227, 340, 341, 1242), (1241, 1240, 1255, 1256), (1228, 1227, 1242, 1243), (350, 1241, 1256), (1229, 1228, 1243, 1244), (1230, 1229, 1244, 1245), (1231, 1230, 1245, 1246), (1232, 1231, 1246, 1247), (1233, 1232, 1247, 1248), (1234, 1233, 1248, 1249), (1235, 1234, 1249, 1250), (1236, 1235, 1250, 1251), (1237, 1236, 1251, 1252), (1238, 1237, 1252, 1253), (1239, 1238, 1253, 1254), (1243, 1242, 1257, 1258), (350, 1256, 1271), (1244, 1243, 1258, 1259), (1245, 1244, 1259, 1260), (1246, 1245, 1260, 1261), (1247, 1246, 1261, 1262), (1248, 1247, 1262, 1263), (1249, 1248, 1263, 1264), (1250, 1249, 1264, 1265), (1251, 1250, 1265, 1266), (1252, 1251, 1266, 1267), (1253, 1252, 1267, 1268), (1254, 1253, 1268, 1269), (1255, 1254, 1269, 1270), (1242, 341, 342, 1257), (1256, 1255, 1270, 1271), (1260, 1259, 1274, 1275), (1261, 1260, 1275, 1276), (1262, 1261, 1276, 1277), (1263, 1262, 1277, 1278), (1264, 1263, 1278, 1279), (1265, 1264, 1279, 1280), (1266, 1265, 1280, 1281), (1267, 1266, 1281, 1282), (1268, 1267, 1282, 1283), (1269, 1268, 1283, 1284), (1270, 1269, 1284, 1285), (1257, 342, 343, 1272), (1271, 1270, 1285, 1286), (1258, 1257, 1272, 1273), (350, 1271, 1286), (1259, 1258, 1273, 1274), (1277, 1276, 1291, 1292), (1278, 1277, 1292, 1293), (1279, 1278, 1293, 1294), (1280, 1279, 1294, 1295), (1281, 1280, 1295, 1296), (1282, 1281, 1296, 1297), (1283, 1282, 1297, 1298), (1284, 1283, 1298, 1299), (1285, 1284, 1299, 1300), (1272, 343, 344, 1287), (1286, 1285, 1300, 1301), (1273, 1272, 1287, 1288), (350, 1286, 1301), (1274, 1273, 1288, 1289), (1275, 1274, 1289, 1290), (1276, 1275, 1290, 1291), (1294, 1293, 1308, 1309), (1295, 1294, 1309, 1310), (1296, 1295, 1310, 1311), (1297, 1296, 1311, 1312), (1298, 1297, 1312, 1313), (1299, 1298, 1313, 1314), (1300, 1299, 1314, 1315), (1287, 344, 345, 1302), (1301, 1300, 1315, 1316), (1288, 1287, 1302, 1303), (350, 1301, 1316), (1289, 1288, 1303, 1304), (1290, 1289, 1304, 1305), (1291, 1290, 1305, 1306), (1292, 1291, 1306, 1307), (1293, 1292, 1307, 1308), (1311, 1310, 1325, 1326), (1312, 1311, 1326, 1327), (1313, 1312, 1327, 1328), (1314, 1313, 1328, 1329), (1315, 1314, 1329, 1330), (1302, 345, 346, 1317), (1316, 1315, 1330, 1331), (1303, 1302, 1317, 1318), (350, 1316, 1331), (1304, 1303, 1318, 1319), (1305, 1304, 1319, 1320), (1306, 1305, 1320, 1321), (1307, 1306, 1321, 1322), (1308, 1307, 1322, 1323), (1309, 1308, 1323, 1324), (1310, 1309, 1324, 1325), (1328, 1327, 1341, 1342), (1329, 1328, 1342, 349), (1330, 1329, 349, 1343), (1317, 346, 1332, 1333), (1331, 1330, 1343, 1344), (1318, 1317, 1333, 347), (350, 1331, 1344), (1319, 1318, 347, 1334), (1320, 1319, 1334, 1335), (1321, 1320, 1335, 1336), (1322, 1321, 1336, 1337), (1323, 1322, 1337, 1338), (1324, 1323, 1338, 1339), (1325, 1324, 1339, 1340), (1326, 1325, 1340, 348), (1327, 1326, 348, 1341), (1346, 1350, 1352, 1349), (1349, 1352, 1353, 1348), (1348, 1353, 1354, 1347), (1347, 1354, 1351, 1345), (1350, 1356, 1359, 1352), (1352, 1359, 1358, 1353), (1353, 1358, 1357, 1354), (1354, 1357, 1355, 1351), (1356, 1361, 1364, 1359), (1359, 1364, 1363, 1358), (1358, 1363, 1362, 1357), (1357, 1362, 1360, 1355), (1361, 1366, 1369, 1364), (1364, 1369, 1368, 1363), (1363, 1368, 1367, 1362), (1362, 1367, 1365, 1360), (1366, 1371, 1374, 1369), (1369, 1374, 1373, 1368), (1368, 1373, 1372, 1367), (1367, 1372, 1370, 1365), (1371, 1376, 1379, 1374), (1374, 1379, 1378, 1373), (1373, 1378, 1377, 1372), (1372, 1377, 1375, 1370), (1376, 1381, 1384, 1379), (1379, 1384, 1383, 1378), (1378, 1383, 1382, 1377), (1377, 1382, 1380, 1375), (1381, 1386, 1389, 1384), (1384, 1389, 1388, 1383), (1383, 1388, 1387, 1382), (1382, 1387, 1385, 1380), (1386, 1391, 1394, 1389), (1389, 1394, 1393, 1388), (1388, 1393, 1392, 1387), (1387, 1392, 1390, 1385), (1391, 1396, 1399, 1394), (1394, 1399, 1398, 1393), (1393, 1398, 1397, 1392), (1392, 1397, 1395, 1390), (1396, 1401, 1404, 1399), (1399, 1404, 1403, 1398), (1398, 1403, 1402, 1397), (1397, 1402, 1400, 1395), (1401, 1406, 1409, 1404), (1404, 1409, 1408, 1403), (1403, 1408, 1407, 1402), (1402, 1407, 1405, 1400), (1406, 1410, 1412, 1409), (1409, 1412, 1413, 1408), (1408, 1413, 1414, 1407), (1407, 1414, 1411, 1405), (1410, 1415, 1417, 1412), (1412, 1417, 1418, 1413), (1413, 1418, 1419, 1414), (1414, 1419, 1416, 1411), (1415, 1421, 1424, 1417), (1417, 1424, 1423, 1418), (1418, 1423, 1422, 1419), (1419, 1422, 1420, 1416), (1421, 1425, 1427, 1424), (1424, 1427, 1428, 1423), (1423, 1428, 1429, 1422), (1422, 1429, 1426, 1420), (1425, 1430, 1432, 1427), (1427, 1432, 1433, 1428), (1428, 1433, 1434, 1429), (1429, 1434, 1431, 1426), (1430, 1436, 1439, 1432), (1432, 1439, 1438, 1433), (1433, 1438, 1437, 1434), (1434, 1437, 1435, 1431), (1436, 1440, 1442, 1439), (1439, 1442, 1443, 1438), (1438, 1443, 1444, 1437), (1437, 1444, 1441, 1435), (1440, 1445, 1447, 1442), (1442, 1447, 1448, 1443), (1443, 1448, 1449, 1444), (1444, 1449, 1446, 1441), (1445, 1450, 1452, 1447), (1447, 1452, 1453, 1448), (1448, 1453, 1454, 1449), (1449, 1454, 1451, 1446), (1450, 1455, 1457, 1452), (1452, 1457, 1458, 1453), (1453, 1458, 1459, 1454), (1454, 1459, 1456, 1451), (1455, 1460, 1462, 1457), (1457, 1462, 1463, 1458), (1458, 1463, 1464, 1459), (1459, 1464, 1461, 1456), (1460, 1465, 1467, 1462), (1462, 1467, 1468, 1463), (1463, 1468, 1469, 1464), (1464, 1469, 1466, 1461), (1465, 1470, 1472, 1467), (1467, 1472, 1473, 1468), (1468, 1473, 1474, 1469), (1469, 1474, 1471, 1466), (1470, 1475, 1477, 1472), (1472, 1477, 1478, 1473), (1473, 1478, 1479, 1474), (1474, 1479, 1476, 1471), (1475, 1480, 1482, 1477), (1477, 1482, 1483, 1478), (1478, 1483, 1484, 1479), (1479, 1484, 1481, 1476), (1480, 1485, 1487, 1482), (1482, 1487, 1488, 1483), (1483, 1488, 1489, 1484), (1484, 1489, 1486, 1481), (1485, 1490, 1492, 1487), (1487, 1492, 1493, 1488), (1488, 1493, 1494, 1489), (1489, 1494, 1491, 1486), (1490, 1495, 1497, 1492), (1492, 1497, 1498, 1493), (1493, 1498, 1499, 1494), (1494, 1499, 1496, 1491), (1495, 1500, 1502, 1497), (1497, 1502, 1503, 1498), (1498, 1503, 1504, 1499), (1499, 1504, 1501, 1496), (1500, 1505, 1507, 1502), (1502, 1507, 1508, 1503), (1503, 1508, 1509, 1504), (1504, 1509, 1506, 1501), (1505, 1510, 1512, 1507), (1507, 1512, 1513, 1508), (1508, 1513, 1514, 1509), (1509, 1514, 1511, 1506), (1510, 1515, 1517, 1512), (1512, 1517, 1518, 1513), (1513, 1518, 1519, 1514), (1514, 1519, 1516, 1511), (1515, 1520, 1522, 1517), (1517, 1522, 1523, 1518), (1518, 1523, 1524, 1519), (1519, 1524, 1521, 1516), (1520, 1525, 1527, 1522), (1522, 1527, 1528, 1523), (1523, 1528, 1529, 1524), (1524, 1529, 1526, 1521), (1525, 1530, 1532, 1527), (1527, 1532, 1533, 1528), (1528, 1533, 1534, 1529), (1529, 1534, 1531, 1526), (1530, 1535, 1537, 1532), (1532, 1537, 1538, 1533), (1533, 1538, 1539, 1534), (1534, 1539, 1536, 1531), (1535, 1540, 1542, 1537), (1537, 1542, 1543, 1538), (1538, 1543, 1544, 1539), (1539, 1544, 1541, 1536), (1540, 1545, 1547, 1542), (1542, 1547, 1548, 1543), (1543, 1548, 1549, 1544), (1544, 1549, 1546, 1541), (1545, 1550, 1552, 1547), (1547, 1552, 1553, 1548), (1548, 1553, 1554, 1549), (1549, 1554, 1551, 1546), (1550, 1555, 1557, 1552), (1552, 1557, 1558, 1553), (1553, 1558, 1559, 1554), (1554, 1559, 1556, 1551), (1555, 1560, 1562, 1557), (1557, 1562, 1563, 1558), (1558, 1563, 1564, 1559), (1559, 1564, 1561, 1556), (1560, 1565, 1567, 1562), (1562, 1567, 1568, 1563), (1563, 1568, 1569, 1564), (1564, 1569, 1566, 1561), (1565, 1570, 1572, 1567), (1567, 1572, 1573, 1568), (1568, 1573, 1574, 1569), (1569, 1574, 1571, 1566), (1570, 1575, 1577, 1572), (1572, 1577, 1578, 1573), (1573, 1578, 1579, 1574), (1574, 1579, 1576, 1571), (1575, 1580, 1582, 1577), (1577, 1582, 1583, 1578), (1578, 1583, 1584, 1579), (1579, 1584, 1581, 1576), (1580, 1585, 1587, 1582), (1582, 1587, 1588, 1583), (1583, 1588, 1589, 1584), (1584, 1589, 1586, 1581), (1585, 1590, 1592, 1587), (1587, 1592, 1593, 1588), (1588, 1593, 1594, 1589), (1589, 1594, 1591, 1586), (1590, 1596, 1599, 1592), (1592, 1599, 1598, 1593), (1593, 1598, 1597, 1594), (1594, 1597, 1595, 1591), (1596, 1601, 1604, 1599), (1599, 1604, 1603, 1598), (1598, 1603, 1602, 1597), (1597, 1602, 1600, 1595), (1601, 1606, 1609, 1604), (1604, 1609, 1608, 1603), (1603, 1608, 1607, 1602), (1602, 1607, 1605, 1600), (1606, 1611, 1614, 1609), (1609, 1614, 1613, 1608), (1608, 1613, 1612, 1607), (1607, 1612, 1610, 1605), (1611, 1616, 1619, 1614), (1614, 1619, 1618, 1613), (1613, 1618, 1617, 1612), (1612, 1617, 1615, 1610), (1616, 1621, 1624, 1619), (1619, 1624, 1623, 1618), (1618, 1623, 1622, 1617), (1617, 1622, 1620, 1615), (1621, 1626, 1629, 1624), (1624, 1629, 1628, 1623), (1623, 1628, 1627, 1622), (1622, 1627, 1625, 1620), (1626, 1631, 1634, 1629), (1629, 1634, 1633, 1628), (1628, 1633, 1632, 1627), (1627, 1632, 1630, 1625), (1631, 1636, 1639, 1634), (1634, 1639, 1638, 1633), (1633, 1638, 1637, 1632), (1632, 1637, 1635, 1630), (1636, 1641, 1644, 1639), (1639, 1644, 1643, 1638), (1638, 1643, 1642, 1637), (1637, 1642, 1640, 1635), (1641, 1646, 1649, 1644), (1644, 1649, 1648, 1643), (1643, 1648, 1647, 1642), (1642, 1647, 1645, 1640), (1646, 1651, 1654, 1649), (1649, 1654, 1653, 1648), (1648, 1653, 1652, 1647), (1647, 1652, 1650, 1645), (1651, 1656, 1659, 1654), (1654, 1659, 1658, 1653), (1653, 1658, 1657, 1652), (1652, 1657, 1655, 1650), (1656, 1661, 1664, 1659), (1659, 1664, 1663, 1658), (1658, 1663, 1662, 1657), (1657, 1662, 1660, 1655), (1661, 1346, 1349, 1664), (1664, 1349, 1348, 1663), (1663, 1348, 1347, 1662), (1662, 1347, 1345, 1660), (1345, 1351, 1355, 1360, 1365, 1370, 1375, 1380, 1385, 1390, 1395, 1400, 1405, 1411, 1416, 1420, 1426, 1431, 1435, 1441, 1446, 1451, 1456, 1461, 1466, 1471, 1476, 1481, 1486, 1491, 1496, 1501, 1506, 1511, 1516, 1521, 1526, 1531, 1536, 1541, 1546, 1551, 1556, 1561, 1566, 1571, 1576, 1581, 1586, 1591, 1595, 1600, 1605, 1610, 1615, 1620, 1625, 1630, 1635, 1640, 1645, 1650, 1655, 1660)])
me_cylinder.polygons.foreach_set('use_smooth', [True] * 1665)
me_cylinder.use_remesh_preserve_volume = False
me_cylinder.use_remesh_preserve_attributes = False
me_cylinder.use_mirror_vertex_groups = False
me_cylinder.update()

# ---- objects
ob_cylinder = bpy.data.objects.new('Cylinder', me_cylinder)
ob_lamp = bpy.data.objects.new('Lamp', light_lamp)
ob_camera = bpy.data.objects.new('Camera', cam_camera)

# ---- transforms, parenting, visibility, modifiers, constraints
ob_cylinder.location = (0.0, 0.0, 0.0)
ob_cylinder.lineart.crease_threshold = 0.0
ob_lamp.location = (4.076, 1.005, 5.904)
ob_lamp.rotation_euler = (0.6503, 0.05522, 1.866)
ob_lamp.lock_rotations_4d = False
ob_lamp.empty_display_type = 'ARROWS'
ob_lamp.color = (0.0, 0.0, 0.0, 0.0)
ob_lamp.lineart.crease_threshold = 0.0
ob_camera.location = (7.481, -6.508, 5.344)
ob_camera.rotation_euler = (1.109, 0.0, 0.8149)
ob_camera.lock_rotations_4d = False
ob_camera.empty_display_type = 'ARROWS'
ob_camera.color = (0.0, 0.0, 0.0, 0.0)
ob_camera.display_type = 'WIRE'
ob_camera.lineart.crease_threshold = 0.0

# ---- collection membership
col_collection_1.objects.link(ob_cylinder)
col_collection_1.objects.link(ob_lamp)
col_collection_1.objects.link(ob_camera)

# ---- scene / render settings (as saved in the file)
scene.camera = ob_camera
scene.frame_start = 1; scene.frame_end = 250; scene.frame_set(1)
scene.render.engine = 'BLENDER_EEVEE_NEXT'
scene.render.resolution_percentage = 50
scene.render.dither_intensity = 0.0
scene.cycles.use_denoising = False
scene.cycles.samples = 128
scene.cycles.sampling_pattern = 'TABULATED_SOBOL'
scene.cycles.use_adaptive_sampling = False
scene.cycles.use_light_tree = False
scene.cycles.blur_glossy = 0.0
scene.cycles.sample_clamp_indirect = 0.0
scene.view_settings.view_transform = 'Standard'
bpy.context.view_layer.update()
